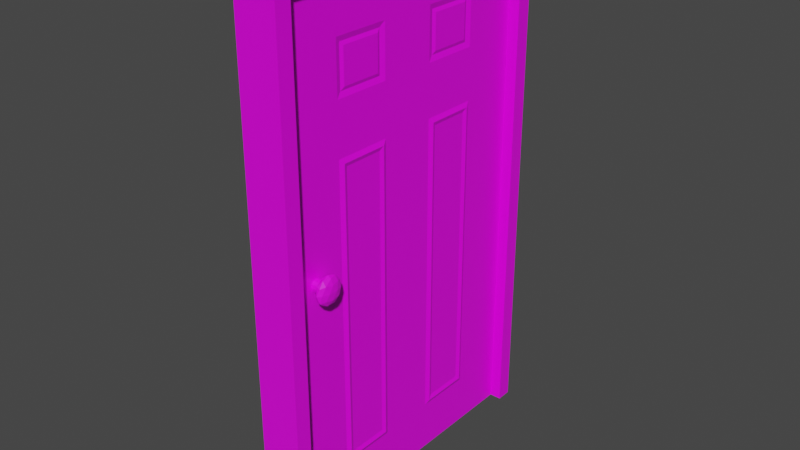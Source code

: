 # Source: door.blend  (saved by Blender 2.83.21; exported with 4.5.12 LTS)
import bpy
from mathutils import Matrix  # noqa: F401  (used for matrix-valued properties, if any)

bpy.ops.wm.read_factory_settings(use_empty=True)
scene = bpy.context.scene
scene.name = 'Scene'

# ---- collections
col_collection = bpy.data.collections.new('Collection'); scene.collection.children.link(col_collection)

# ---- images (referenced by path relative to the original .blend; pixels are not part of the script)
import os
ASSET_DIR = os.environ.get("B2B_ASSET_DIR", "")  # directory of the original .blend (textures are referenced by path, not embedded)
HERE = os.path.dirname(os.path.abspath(__file__))  # packed textures are extracted next to this script under _unpacked/

def load_image(name, relpath, width, height, colorspace="sRGB"):
    """Load a texture the original file referenced (path relative to the .blend, or extracted next to this script)."""
    p = next((c for c in (os.path.join(HERE, relpath), os.path.join(ASSET_DIR, relpath)) if relpath and os.path.exists(c)), "")
    if p:
        img = bpy.data.images.load(p, check_existing=True)
        img.name = name
    else:  # same state as the original file: an image datablock whose file is absent (Cycles renders it pink)
        img = bpy.data.images.new(name, width, height)
        img.source = "FILE"
        img.filepath = "//" + (relpath or name)
    img.colorspace_settings.name = colorspace
    return img
img_toy_colorpalette_png = load_image('Toy_ColorPalette.png', 'Toy_ColorPalette.png', 1024, 1024, 'sRGB')
img_medieval_colorpalette02_png = load_image('Medieval_ColorPalette02.png', 'Medieval_ColorPalette02.png', 1024, 1024, 'sRGB')

# ---- materials (node trees are filled in below, after node groups)
mat_doormat = bpy.data.materials.new('doorMat')
mat_doormat.alpha_threshold = 0.0
mat_doormat.use_transparent_shadow = False
mat_doormat.line_color = (0.0, 0.0, 0.0, 1.0)
mat_doorknobmat = bpy.data.materials.new('doorKnobMat')
mat_doorknobmat.use_transparent_shadow = False

# ---- material node trees
mat_doormat.use_nodes = True; mat_doormat.node_tree.nodes.clear()
_N = mat_doormat.node_tree.nodes; _L = mat_doormat.node_tree.links
n0 = _N.new('ShaderNodeOutputMaterial'); n0.name = 'Material Output'; n0.location = (300, 300)
n1 = _N.new('ShaderNodeBsdfPrincipled'); n1.name = 'Principled BSDF'; n1.location = (10, 300)
n1.distribution = 'GGX'
n1.subsurface_method = 'BURLEY'
n1.inputs[2].default_value = 0.4
n1.inputs[3].default_value = 1.45
n1.inputs[27].default_value = (0.0, 0.0, 0.0, 1.0)
n1.inputs[28].default_value = 1.0
n2 = _N.new('ShaderNodeTexImage'); n2.name = 'Image Texture'; n2.location = (-280, 280)
n2.image = img_toy_colorpalette_png
_L.new(n1.outputs[0], n0.inputs[0])
_L.new(n2.outputs[0], n1.inputs[0])
n0.is_active_output = True
mat_doorknobmat.use_nodes = True; mat_doorknobmat.node_tree.nodes.clear()
_N = mat_doorknobmat.node_tree.nodes; _L = mat_doorknobmat.node_tree.links
n0 = _N.new('ShaderNodeBsdfPrincipled'); n0.name = 'Principled BSDF'; n0.location = (10, 300)
n0.distribution = 'GGX'
n0.subsurface_method = 'BURLEY'
n0.inputs[3].default_value = 1.45
n0.inputs[27].default_value = (0.0, 0.0, 0.0, 1.0)
n0.inputs[28].default_value = 1.0
n1 = _N.new('ShaderNodeOutputMaterial'); n1.name = 'Material Output'; n1.location = (300, 300)
n2 = _N.new('ShaderNodeTexImage'); n2.name = 'Image Texture'; n2.location = (-280, 280)
n2.image = img_medieval_colorpalette02_png
_L.new(n0.outputs[0], n1.inputs[0])
_L.new(n2.outputs[0], n0.inputs[0])
n1.is_active_output = True

# ---- world
world_world = bpy.data.worlds.new('World'); scene.world = world_world
world_world.use_nodes = True; world_world.node_tree.nodes.clear()
_N = world_world.node_tree.nodes; _L = world_world.node_tree.links
n0 = _N.new('ShaderNodeOutputWorld'); n0.name = 'World Output'; n0.location = (300, 300)
n1 = _N.new('ShaderNodeBackground'); n1.name = 'Background'; n1.location = (10, 300)
n1.inputs[0].default_value = (0.05088, 0.05088, 0.05088, 1.0)
_L.new(n1.outputs[0], n0.inputs[0])
n0.is_active_output = True
world_world.color = (0.05088, 0.05088, 0.05088)
world_world.use_sun_shadow = False
world_world.sun_shadow_jitter_overblur = 0.0

# ---- meshes
me_cube = bpy.data.meshes.new('Cube')
me_cube.from_pydata([(0.3271, 5.02, 8.87), (0.3271, 5.02, -8.87), (0.3271, -5.02, 8.87), (0.3271, -5.02, -8.87), (-0.3271, 5.02, 8.87), (-0.3271, 5.02, -8.87), (-0.3271, -5.02, 8.87), (-0.3271, -5.02, -8.87), (-0.3271, 3.012, -8.87), (-0.3271, 1.004, -8.87), (-0.3271, -1.004, -8.87), (-0.3271, -3.012, -8.87), (0.3271, 3.012, 8.87), (0.3271, 1.004, 8.87), (0.3271, -1.004, 8.87), (0.3271, -3.012, 8.87), (-0.3271, -3.012, 8.87), (-0.3271, -1.004, 8.87), (-0.3271, 1.004, 8.87), (-0.3271, 3.012, 8.87), (0.3271, -3.012, -8.87), (0.3271, -1.004, -8.87), (0.3271, 1.004, -8.87), (0.3271, 3.012, -8.87), (0.3271, 5.02, 7.096), (0.3271, 5.02, 5.322), (0.3271, 5.02, 3.548), (0.3271, 5.02, 1.774), (0.3271, 5.02, -2.384e-07), (0.3271, 5.02, -1.774), (0.3271, 5.02, -3.548), (0.3271, 5.02, -5.322), (0.3271, 5.02, -7.096), (-0.3271, -5.02, -7.096), (-0.3271, -5.02, -5.322), (-0.3271, -5.02, -3.548), (-0.3271, -5.02, -1.774), (-0.3271, -5.02, 2.384e-07), (-0.3271, -5.02, 1.774), (-0.3271, -5.02, 3.548), (-0.3271, -5.02, 5.322), (-0.3271, -5.02, 7.096), (0.3271, -5.02, 7.096), (0.3271, -5.02, 5.322), (0.3271, -5.02, 3.548), (0.3271, -5.02, 1.774), (0.3271, -5.02, -2.384e-07), (0.3271, -5.02, -1.774), (0.3271, -5.02, -3.548), (0.3271, -5.02, -5.322), (0.3271, -5.02, -7.096), (-0.3271, 5.02, 7.096), (-0.3271, 5.02, 5.322), (-0.3271, 5.02, 3.548), (-0.3271, 5.02, 1.774), (-0.3271, 5.02, -2.384e-07), (-0.3271, 5.02, -1.774), (-0.3271, 5.02, -3.548), (-0.3271, 5.02, -5.322), (-0.3271, 5.02, -7.096), (0.3147, 2.713, 6.797), (0.3147, 2.713, 5.62), (0.3399, 2.717, 3.253), (0.392, 2.855, 1.774), (0.392, 2.855, -2.384e-07), (0.392, 2.855, -1.774), (0.392, 2.855, -3.548), (0.392, 2.855, -5.322), (0.3399, 2.717, -6.801), (0.3147, 1.302, 6.797), (0.3147, 1.302, 5.62), (0.3399, 1.299, 3.253), (0.392, 1.161, 1.774), (0.392, 1.161, -2.384e-07), (0.392, 1.161, -1.774), (0.392, 1.161, -3.548), (0.392, 1.161, -5.322), (0.3399, 1.299, -6.801), (0.3147, -1.302, 6.797), (0.3147, -1.302, 5.62), (0.3399, -1.299, 3.253), (0.392, -1.161, 1.774), (0.392, -1.161, -2.384e-07), (0.392, -1.161, -1.774), (0.392, -1.161, -3.548), (0.392, -1.161, -5.322), (0.3399, -1.299, -6.801), (0.3147, -2.713, 6.797), (0.3147, -2.713, 5.62), (0.3399, -2.717, 3.253), (0.392, -2.855, 1.774), (0.392, -2.855, -2.384e-07), (0.392, -2.855, -1.774), (0.392, -2.855, -3.548), (0.392, -2.855, -5.322), (0.3399, -2.717, -6.801), (-0.3147, -2.713, 6.797), (-0.3147, -2.713, 5.62), (-0.3399, -2.717, 3.253), (-0.392, -2.855, 1.774), (-0.392, -2.855, -2.384e-07), (-0.392, -2.855, -1.774), (-0.392, -2.855, -3.548), (-0.392, -2.855, -5.322), (-0.3399, -2.717, -6.801), (-0.3147, -1.302, 6.797), (-0.3147, -1.302, 5.62), (-0.3399, -1.299, 3.253), (-0.392, -1.161, 1.774), (-0.392, -1.161, -2.384e-07), (-0.392, -1.161, -1.774), (-0.392, -1.161, -3.548), (-0.392, -1.161, -5.322), (-0.3399, -1.299, -6.801), (-0.3147, 1.302, 6.797), (-0.3147, 1.302, 5.62), (-0.3399, 1.299, 3.253), (-0.392, 1.161, 1.774), (-0.392, 1.161, -2.384e-07), (-0.392, 1.161, -1.774), (-0.392, 1.161, -3.548), (-0.392, 1.161, -5.322), (-0.3399, 1.299, -6.801), (-0.3147, 2.713, 6.797), (-0.3147, 2.713, 5.62), (-0.3399, 2.717, 3.253), (-0.392, 2.855, 1.774), (-0.392, 2.855, -2.384e-07), (-0.392, 2.855, -1.774), (-0.392, 2.855, -3.548), (-0.392, 2.855, -5.322), (-0.3399, 2.717, -6.801), (0.3271, 3.012, 7.096), (0.3271, 3.012, 5.322), (0.3271, 1.004, 7.096), (0.3271, 1.004, 5.322), (0.3271, -1.004, 7.096), (0.3271, -1.004, 5.322), (0.3271, -3.012, 7.096), (0.3271, -3.012, 5.322), (-0.3271, -3.012, 7.096), (-0.3271, -3.012, 5.322), (-0.3271, -1.004, 7.096), (-0.3271, -1.004, 5.322), (-0.3271, 1.004, 7.096), (-0.3271, 1.004, 5.322), (-0.3271, 3.012, 7.096), (-0.3271, 3.012, 5.322), (0.3271, 3.012, 3.548), (0.3271, 3.012, 1.774), (0.3271, 3.012, -2.384e-07), (0.3271, 3.012, -1.774), (0.3271, 3.012, -3.548), (0.3271, 3.012, -5.322), (0.3271, 3.012, -7.096), (0.3271, 1.004, 3.548), (0.3271, 1.004, 1.774), (0.3271, 1.004, -2.384e-07), (0.3271, 1.004, -1.774), (0.3271, 1.004, -3.548), (0.3271, 1.004, -5.322), (0.3271, 1.004, -7.096), (0.3271, -1.004, 3.548), (0.3271, -1.004, 1.774), (0.3271, -1.004, -2.384e-07), (0.3271, -1.004, -1.774), (0.3271, -1.004, -3.548), (0.3271, -1.004, -5.322), (0.3271, -1.004, -7.096), (0.3271, -3.012, 3.548), (0.3271, -3.012, 1.774), (0.3271, -3.012, -2.384e-07), (0.3271, -3.012, -1.774), (0.3271, -3.012, -3.548), (0.3271, -3.012, -5.322), (0.3271, -3.012, -7.096), (-0.3271, -3.012, 3.548), (-0.3271, -3.012, 1.774), (-0.3271, -3.012, -2.384e-07), (-0.3271, -3.012, -1.774), (-0.3271, -3.012, -3.548), (-0.3271, -3.012, -5.322), (-0.3271, -3.012, -7.096), (-0.3271, -1.004, 3.548), (-0.3271, -1.004, 1.774), (-0.3271, -1.004, -2.384e-07), (-0.3271, -1.004, -1.774), (-0.3271, -1.004, -3.548), (-0.3271, -1.004, -5.322), (-0.3271, -1.004, -7.096), (-0.3271, 1.004, 3.548), (-0.3271, 1.004, 1.774), (-0.3271, 1.004, -2.384e-07), (-0.3271, 1.004, -1.774), (-0.3271, 1.004, -3.548), (-0.3271, 1.004, -5.322), (-0.3271, 1.004, -7.096), (-0.3271, 3.012, 3.548), (-0.3271, 3.012, 1.774), (-0.3271, 3.012, -2.384e-07), (-0.3271, 3.012, -1.774), (-0.3271, 3.012, -3.548), (-0.3271, 3.012, -5.322), (-0.3271, 3.012, -7.096), (0.392, 2.855, 3.391), (0.3399, 2.717, 1.774), (0.3399, 2.717, -2.384e-07), (0.3399, 2.717, -1.774), (0.3399, 2.717, -3.548), (0.3399, 2.717, -5.322), (0.392, 2.855, -6.939), (0.392, 1.161, 3.391), (0.3399, 1.299, 1.774), (0.3399, 1.299, -2.384e-07), (0.3399, 1.299, -1.774), (0.3399, 1.299, -3.548), (0.3399, 1.299, -5.322), (0.392, 1.161, -6.939), (0.392, -1.161, 3.391), (0.3399, -1.299, 1.774), (0.3399, -1.299, -2.384e-07), (0.3399, -1.299, -1.774), (0.3399, -1.299, -3.548), (0.3399, -1.299, -5.322), (0.392, -1.161, -6.939), (0.392, -2.855, 3.391), (0.3399, -2.717, 1.774), (0.3399, -2.717, -2.384e-07), (0.3399, -2.717, -1.774), (0.3399, -2.717, -3.548), (0.3399, -2.717, -5.322), (0.392, -2.855, -6.939), (-0.392, -2.855, 3.391), (-0.3399, -2.717, 1.774), (-0.3399, -2.717, -2.384e-07), (-0.3399, -2.717, -1.774), (-0.3399, -2.717, -3.548), (-0.3399, -2.717, -5.322), (-0.392, -2.855, -6.939), (-0.392, -1.161, 3.391), (-0.3399, -1.299, 1.774), (-0.3399, -1.299, -2.384e-07), (-0.3399, -1.299, -1.774), (-0.3399, -1.299, -3.548), (-0.3399, -1.299, -5.322), (-0.392, -1.161, -6.939), (-0.392, 1.161, 3.391), (-0.3399, 1.299, 1.774), (-0.3399, 1.299, -2.384e-07), (-0.3399, 1.299, -1.774), (-0.3399, 1.299, -3.548), (-0.3399, 1.299, -5.322), (-0.392, 1.161, -6.939), (-0.392, 2.855, 3.391), (-0.3399, 2.717, 1.774), (-0.3399, 2.717, -2.384e-07), (-0.3399, 2.717, -1.774), (-0.3399, 2.717, -3.548), (-0.3399, 2.717, -5.322), (-0.392, 2.855, -6.939), (0.2709, 2.83, 6.914), (0.2709, 2.83, 5.503), (0.2709, 1.185, 6.914), (0.2709, 1.185, 5.503), (0.2709, -1.185, 6.914), (0.2709, -1.185, 5.503), (0.2709, -2.83, 6.914), (0.2709, -2.83, 5.503), (-0.2709, -2.83, 6.914), (-0.2709, -2.83, 5.503), (-0.2709, -1.185, 6.914), (-0.2709, -1.185, 5.503), (-0.2709, 1.185, 6.914), (-0.2709, 1.185, 5.503), (-0.2709, 2.83, 6.914), (-0.2709, 2.83, 5.503)], [], [(146, 19, 4, 51), (11, 20, 3, 7), (138, 15, 2, 42), (24, 0, 12, 132), (132, 12, 13, 134), (134, 13, 14, 136), (136, 14, 15, 138), (5, 1, 23, 8), (8, 23, 22, 9), (9, 22, 21, 10), (10, 21, 20, 11), (41, 6, 16, 140), (140, 16, 17, 142), (142, 17, 18, 144), (144, 18, 19, 146), (9, 196, 203, 8), (122, 251, 258, 131), (251, 250, 257, 258), (250, 249, 256, 257), (249, 248, 255, 256), (248, 247, 254, 255), (247, 116, 125, 254), (190, 145, 147, 197), (115, 114, 123, 124), (10, 189, 196, 9), (189, 188, 195, 196), (188, 187, 194, 195), (187, 186, 193, 194), (186, 185, 192, 193), (185, 184, 191, 192), (184, 183, 190, 191), (183, 143, 145, 190), (143, 142, 144, 145), (11, 182, 189, 10), (104, 237, 244, 113), (237, 236, 243, 244), (236, 235, 242, 243), (235, 234, 241, 242), (234, 233, 240, 241), (233, 98, 107, 240), (176, 141, 143, 183), (97, 96, 105, 106), (7, 33, 182, 11), (33, 34, 181, 182), (34, 35, 180, 181), (35, 36, 179, 180), (36, 37, 178, 179), (37, 38, 177, 178), (38, 39, 176, 177), (39, 40, 141, 176), (40, 41, 140, 141), (21, 168, 175, 20), (86, 223, 230, 95), (223, 222, 229, 230), (222, 221, 228, 229), (221, 220, 227, 228), (220, 219, 226, 227), (219, 80, 89, 226), (162, 137, 139, 169), (79, 78, 87, 88), (22, 161, 168, 21), (161, 160, 167, 168), (160, 159, 166, 167), (159, 158, 165, 166), (158, 157, 164, 165), (157, 156, 163, 164), (156, 155, 162, 163), (155, 135, 137, 162), (135, 134, 136, 137), (23, 154, 161, 22), (68, 209, 216, 77), (209, 208, 215, 216), (208, 207, 214, 215), (207, 206, 213, 214), (206, 205, 212, 213), (205, 62, 71, 212), (148, 133, 135, 155), (61, 60, 69, 70), (1, 32, 154, 23), (32, 31, 153, 154), (31, 30, 152, 153), (30, 29, 151, 152), (29, 28, 150, 151), (28, 27, 149, 150), (27, 26, 148, 149), (26, 25, 133, 148), (25, 24, 132, 133), (20, 175, 50, 3), (175, 174, 49, 50), (174, 173, 48, 49), (173, 172, 47, 48), (172, 171, 46, 47), (171, 170, 45, 46), (170, 169, 44, 45), (169, 139, 43, 44), (139, 138, 42, 43), (8, 203, 59, 5), (203, 202, 58, 59), (202, 201, 57, 58), (201, 200, 56, 57), (200, 199, 55, 56), (199, 198, 54, 55), (198, 197, 53, 54), (197, 147, 52, 53), (147, 146, 51, 52), (260, 261, 133, 132), (263, 262, 134, 135), (264, 265, 137, 136), (267, 266, 138, 139), (268, 269, 141, 140), (271, 270, 142, 143), (272, 273, 145, 144), (275, 274, 146, 147), (273, 275, 147, 145), (274, 272, 144, 146), (269, 271, 143, 141), (270, 268, 140, 142), (265, 267, 139, 137), (266, 264, 136, 138), (261, 263, 135, 133), (262, 260, 132, 134), (204, 63, 149, 148), (63, 64, 150, 149), (64, 65, 151, 150), (65, 66, 152, 151), (66, 67, 153, 152), (67, 210, 154, 153), (72, 211, 155, 156), (73, 72, 156, 157), (74, 73, 157, 158), (75, 74, 158, 159), (76, 75, 159, 160), (217, 76, 160, 161), (218, 81, 163, 162), (81, 82, 164, 163), (82, 83, 165, 164), (83, 84, 166, 165), (84, 85, 167, 166), (85, 224, 168, 167), (90, 225, 169, 170), (91, 90, 170, 171), (92, 91, 171, 172), (93, 92, 172, 173), (94, 93, 173, 174), (231, 94, 174, 175), (232, 99, 177, 176), (99, 100, 178, 177), (100, 101, 179, 178), (101, 102, 180, 179), (102, 103, 181, 180), (103, 238, 182, 181), (108, 239, 183, 184), (109, 108, 184, 185), (110, 109, 185, 186), (111, 110, 186, 187), (112, 111, 187, 188), (245, 112, 188, 189), (246, 117, 191, 190), (117, 118, 192, 191), (118, 119, 193, 192), (119, 120, 194, 193), (120, 121, 195, 194), (121, 252, 196, 195), (126, 253, 197, 198), (127, 126, 198, 199), (128, 127, 199, 200), (129, 128, 200, 201), (130, 129, 201, 202), (259, 130, 202, 203), (252, 259, 203, 196), (253, 246, 190, 197), (238, 245, 189, 182), (239, 232, 176, 183), (224, 231, 175, 168), (225, 218, 162, 169), (210, 217, 161, 154), (211, 204, 148, 155), (62, 205, 63, 204), (205, 206, 64, 63), (206, 207, 65, 64), (207, 208, 66, 65), (208, 209, 67, 66), (209, 68, 210, 67), (212, 71, 211, 72), (213, 212, 72, 73), (214, 213, 73, 74), (215, 214, 74, 75), (216, 215, 75, 76), (77, 216, 76, 217), (80, 219, 81, 218), (219, 220, 82, 81), (220, 221, 83, 82), (221, 222, 84, 83), (222, 223, 85, 84), (223, 86, 224, 85), (226, 89, 225, 90), (227, 226, 90, 91), (228, 227, 91, 92), (229, 228, 92, 93), (230, 229, 93, 94), (95, 230, 94, 231), (98, 233, 99, 232), (233, 234, 100, 99), (234, 235, 101, 100), (235, 236, 102, 101), (236, 237, 103, 102), (237, 104, 238, 103), (240, 107, 239, 108), (241, 240, 108, 109), (242, 241, 109, 110), (243, 242, 110, 111), (244, 243, 111, 112), (113, 244, 112, 245), (116, 247, 117, 246), (247, 248, 118, 117), (248, 249, 119, 118), (249, 250, 120, 119), (250, 251, 121, 120), (251, 122, 252, 121), (254, 125, 253, 126), (255, 254, 126, 127), (256, 255, 127, 128), (257, 256, 128, 129), (258, 257, 129, 130), (131, 258, 130, 259), (122, 131, 259, 252), (125, 116, 246, 253), (104, 113, 245, 238), (107, 98, 232, 239), (86, 95, 231, 224), (89, 80, 218, 225), (68, 77, 217, 210), (71, 62, 204, 211), (60, 61, 261, 260), (70, 69, 262, 263), (78, 79, 265, 264), (88, 87, 266, 267), (96, 97, 269, 268), (106, 105, 270, 271), (114, 115, 273, 272), (124, 123, 274, 275), (115, 124, 275, 273), (123, 114, 272, 274), (97, 106, 271, 269), (105, 96, 268, 270), (79, 88, 267, 265), (87, 78, 264, 266), (61, 70, 263, 261), (69, 60, 260, 262), (5, 59, 58, 57, 56, 55, 54, 53, 52, 51, 4, 0, 24, 25, 26, 27, 28, 29, 30, 31, 32, 1), (15, 14, 13, 12, 0, 4, 19, 18, 17, 16, 6, 2), (41, 40, 39, 38, 37, 36, 35, 34, 33, 7, 3, 50, 49, 48, 47, 46, 45, 44, 43, 42, 2, 6)])
_uv = me_cube.uv_layers.new(name='UVMap')
_uv.uv.foreach_set('vector', [0.5199, 0.3938, 0.5199, 0.3938, 0.5199, 0.3938, 0.5199, 0.3938, 0.5199, 0.3938, 0.5199, 0.3938, 0.5199, 0.3938, 0.5199, 0.3938, 0.5199, 0.3938, 0.5199, 0.3938, 0.5199, 0.3938, 0.5199, 0.3938, 0.5199, 0.3938, 0.5199, 0.3938, 0.5199, 0.3938, 0.5199, 0.3938, 0.5199, 0.3938, 0.5199, 0.3938, 0.5199, 0.3938, 0.5199, 0.3938, 0.5199, 0.3938, 0.5199, 0.3938, 0.5199, 0.3938, 0.5199, 0.3938, 0.5199, 0.3938, 0.5199, 0.3938, 0.5199, 0.3938, 0.5199, 0.3938, 0.5199, 0.3938, 0.5199, 0.3938, 0.5199, 0.3938, 0.5199, 0.3938, 0.5199, 0.3938, 0.5199, 0.3938, 0.5199, 0.3938, 0.5199, 0.3938, 0.5199, 0.3938, 0.5199, 0.3938, 0.5199, 0.3938, 0.5199, 0.3938, 0.5199, 0.3938, 0.5199, 0.3938, 0.5199, 0.3938, 0.5199, 0.3938, 0.5199, 0.3938, 0.5199, 0.3938, 0.5199, 0.3938, 0.5199, 0.3938, 0.5199, 0.3938, 0.5199, 0.3938, 0.5199, 0.3938, 0.5199, 0.3938, 0.5199, 0.3938, 0.5199, 0.3938, 0.5199, 0.3938, 0.5199, 0.3938, 0.5199, 0.3938, 0.5199, 0.3938, 0.5199, 0.3938, 0.5199, 0.3938, 0.5199, 0.3938, 0.5199, 0.3938, 0.5199, 0.3938, 0.5199, 0.3938, 0.5199, 0.3938, 0.5199, 0.3938, 0.5199, 0.3938, 0.5199, 0.3938, 0.5199, 0.3938, 0.5199, 0.3938, 0.5199, 0.3938, 0.5199, 0.3938, 0.5199, 0.3938, 0.5199, 0.3938, 0.5199, 0.3938, 0.5199, 0.3938, 0.5199, 0.3938, 0.5199, 0.3938, 0.5199, 0.3938, 0.5199, 0.3938, 0.5199, 0.3938, 0.5199, 0.3938, 0.5199, 0.3938, 0.5199, 0.3938, 0.5199, 0.3938, 0.5199, 0.3938, 0.5199, 0.3938, 0.5199, 0.3938, 0.5199, 0.3938, 0.5199, 0.3938, 0.5199, 0.3938, 0.5199, 0.3938, 0.5199, 0.3938, 0.5199, 0.3938, 0.5199, 0.3938, 0.5199, 0.3938, 0.5199, 0.3938, 0.5199, 0.3938, 0.5199, 0.3938, 0.5199, 0.3938, 0.5199, 0.3938, 0.5199, 0.3938, 0.5199, 0.3938, 0.5199, 0.3938, 0.5199, 0.3938, 0.5199, 0.3938, 0.5199, 0.3938, 0.5199, 0.3938, 0.5199, 0.3938, 0.5199, 0.3938, 0.5199, 0.3938, 0.5199, 0.3938, 0.5199, 0.3938, 0.5199, 0.3938, 0.5199, 0.3938, 0.5199, 0.3938, 0.5199, 0.3938, 0.5199, 0.3938, 0.5199, 0.3938, 0.5199, 0.3938, 0.5199, 0.3938, 0.5199, 0.3938, 0.5199, 0.3938, 0.5199, 0.3938, 0.5199, 0.3938, 0.5199, 0.3938, 0.5199, 0.3938, 0.5199, 0.3938, 0.5199, 0.3938, 0.5199, 0.3938, 0.5199, 0.3938, 0.5199, 0.3938, 0.5199, 0.3938, 0.5199, 0.3938, 0.5199, 0.3938, 0.5199, 0.3938, 0.5199, 0.3938, 0.5199, 0.3938, 0.5199, 0.3938, 0.5199, 0.3938, 0.5199, 0.3938, 0.5199, 0.3938, 0.5199, 0.3938, 0.5199, 0.3938, 0.5199, 0.3938, 0.5199, 0.3938, 0.5199, 0.3938, 0.5199, 0.3938, 0.5199, 0.3938, 0.5199, 0.3938, 0.5199, 0.3938, 0.5199, 0.3938, 0.5199, 0.3938, 0.5199, 0.3938, 0.5199, 0.3938, 0.5199, 0.3938, 0.5199, 0.3938, 0.5199, 0.3938, 0.5199, 0.3938, 0.5199, 0.3938, 0.5199, 0.3938, 0.5199, 0.3938, 0.5199, 0.3938, 0.5199, 0.3938, 0.5199, 0.3938, 0.5199, 0.3938, 0.5199, 0.3938, 0.5199, 0.3938, 0.5199, 0.3938, 0.5199, 0.3938, 0.5199, 0.3938, 0.5199, 0.3938, 0.5199, 0.3938, 0.5199, 0.3938, 0.5199, 0.3938, 0.5199, 0.3938, 0.5199, 0.3938, 0.5199, 0.3938, 0.5199, 0.3938, 0.5199, 0.3938, 0.5199, 0.3938, 0.5199, 0.3938, 0.5199, 0.3938, 0.5199, 0.3938, 0.5199, 0.3938, 0.5199, 0.3938, 0.5199, 0.3938, 0.5199, 0.3938, 0.5199, 0.3938, 0.5199, 0.3938, 0.5199, 0.3938, 0.5199, 0.3938, 0.5199, 0.3938, 0.5199, 0.3938, 0.5199, 0.3938, 0.5199, 0.3938, 0.5199, 0.3938, 0.5199, 0.3938, 0.5199, 0.3938, 0.5199, 0.3938, 0.5199, 0.3938, 0.5199, 0.3938, 0.5199, 0.3938, 0.5199, 0.3938, 0.5199, 0.3938, 0.5199, 0.3938, 0.5199, 0.3938, 0.5199, 0.3938, 0.5199, 0.3938, 0.5199, 0.3938, 0.5199, 0.3938, 0.5199, 0.3938, 0.5199, 0.3938, 0.5199, 0.3938, 0.5199, 0.3938, 0.5199, 0.3938, 0.5199, 0.3938, 0.5199, 0.3938, 0.5199, 0.3938, 0.5199, 0.3938, 0.5199, 0.3938, 0.5199, 0.3938, 0.5199, 0.3938, 0.5199, 0.3938, 0.5199, 0.3938, 0.5199, 0.3938, 0.5199, 0.3938, 0.5199, 0.3938, 0.5199, 0.3938, 0.5199, 0.3938, 0.5199, 0.3938, 0.5199, 0.3938, 0.5199, 0.3938, 0.5199, 0.3938, 0.5199, 0.3938, 0.5199, 0.3938, 0.5199, 0.3938, 0.5199, 0.3938, 0.5199, 0.3938, 0.5199, 0.3938, 0.5199, 0.3938, 0.5199, 0.3938, 0.5199, 0.3938, 0.5199, 0.3938, 0.5199, 0.3938, 0.5199, 0.3938, 0.5199, 0.3938, 0.5199, 0.3938, 0.5199, 0.3938, 0.5199, 0.3938, 0.5199, 0.3938, 0.5199, 0.3938, 0.5199, 0.3938, 0.5199, 0.3938, 0.5199, 0.3938, 0.5199, 0.3938, 0.5199, 0.3938, 0.5199, 0.3938, 0.5199, 0.3938, 0.5199, 0.3938, 0.5199, 0.3938, 0.5199, 0.3938, 0.5199, 0.3938, 0.5199, 0.3938, 0.5199, 0.3938, 0.5199, 0.3938, 0.5199, 0.3938, 0.5199, 0.3938, 0.5199, 0.3938, 0.5199, 0.3938, 0.5199, 0.3938, 0.5199, 0.3938, 0.5199, 0.3938, 0.5199, 0.3938, 0.5199, 0.3938, 0.5199, 0.3938, 0.5199, 0.3938, 0.5199, 0.3938, 0.5199, 0.3938, 0.5199, 0.3938, 0.5199, 0.3938, 0.5199, 0.3938, 0.5199, 0.3938, 0.5199, 0.3938, 0.5199, 0.3938, 0.5199, 0.3938, 0.5199, 0.3938, 0.5199, 0.3938, 0.5199, 0.3938, 0.5199, 0.3938, 0.5199, 0.3938, 0.5199, 0.3938, 0.5199, 0.3938, 0.5199, 0.3938, 0.5199, 0.3938, 0.5199, 0.3938, 0.5199, 0.3938, 0.5199, 0.3938, 0.5199, 0.3938, 0.5199, 0.3938, 0.5199, 0.3938, 0.5199, 0.3938, 0.5199, 0.3938, 0.5199, 0.3938, 0.5199, 0.3938, 0.5199, 0.3938, 0.5199, 0.3938, 0.5199, 0.3938, 0.5199, 0.3938, 0.5199, 0.3938, 0.5199, 0.3938, 0.5199, 0.3938, 0.5199, 0.3938, 0.5199, 0.3938, 0.5199, 0.3938, 0.5199, 0.3938, 0.5199, 0.3938, 0.5199, 0.3938, 0.5199, 0.3938, 0.5199, 0.3938, 0.5199, 0.3938, 0.5199, 0.3938, 0.5199, 0.3938, 0.5199, 0.3938, 0.5199, 0.3938, 0.5199, 0.3938, 0.5199, 0.3938, 0.5199, 0.3938, 0.5199, 0.3938, 0.5199, 0.3938, 0.5199, 0.3938, 0.5199, 0.3938, 0.5199, 0.3938, 0.5199, 0.3938, 0.5199, 0.3938, 0.5199, 0.3938, 0.5199, 0.3938, 0.5199, 0.3938, 0.5199, 0.3938, 0.5199, 0.3938, 0.5199, 0.3938, 0.5199, 0.3938, 0.5199, 0.3938, 0.5199, 0.3938, 0.5199, 0.3938, 0.5199, 0.3938, 0.5199, 0.3938, 0.5199, 0.3938, 0.5199, 0.3938, 0.5199, 0.3938, 0.5199, 0.3938, 0.5199, 0.3938, 0.5199, 0.3938, 0.5199, 0.3938, 0.5199, 0.3938, 0.5199, 0.3938, 0.5199, 0.3938, 0.5199, 0.3938, 0.5199, 0.3938, 0.5199, 0.3938, 0.5199, 0.3938, 0.5199, 0.3938, 0.5199, 0.3938, 0.5199, 0.3938, 0.5199, 0.3938, 0.5199, 0.3938, 0.5199, 0.3938, 0.5199, 0.3938, 0.5199, 0.3938, 0.5199, 0.3938, 0.5199, 0.3938, 0.5199, 0.3938, 0.5199, 0.3938, 0.5199, 0.3938, 0.5199, 0.3938, 0.5199, 0.3938, 0.5199, 0.3938, 0.5199, 0.3938, 0.5199, 0.3938, 0.5199, 0.3938, 0.5199, 0.3938, 0.5199, 0.3938, 0.5199, 0.3938, 0.5199, 0.3938, 0.5199, 0.3938, 0.5199, 0.3938, 0.5199, 0.3938, 0.5199, 0.3938, 0.5199, 0.3938, 0.5199, 0.3938, 0.5199, 0.3938, 0.5199, 0.3938, 0.5199, 0.3938, 0.5199, 0.3938, 0.5199, 0.3938, 0.5199, 0.3938, 0.5199, 0.3938, 0.5199, 0.3938, 0.5199, 0.3938, 0.5199, 0.3938, 0.5199, 0.3938, 0.5199, 0.3938, 0.5199, 0.3938, 0.5199, 0.3938, 0.5199, 0.3938, 0.5199, 0.3938, 0.5199, 0.3938, 0.5199, 0.3938, 0.5199, 0.3938, 0.5199, 0.3938, 0.5199, 0.3938, 0.5199, 0.3938, 0.5199, 0.3938, 0.5199, 0.3938, 0.5199, 0.3938, 0.5199, 0.3938, 0.5199, 0.3938, 0.5199, 0.3938, 0.5199, 0.3938, 0.5199, 0.3938, 0.5199, 0.3938, 0.5199, 0.3938, 0.5199, 0.3938, 0.5199, 0.3938, 0.5199, 0.3938, 0.5199, 0.3938, 0.5199, 0.3938, 0.5199, 0.3938, 0.5199, 0.3938, 0.5199, 0.3938, 0.5199, 0.3938, 0.5199, 0.3938, 0.5199, 0.3938, 0.5199, 0.3938, 0.5199, 0.3938, 0.5199, 0.3938, 0.5199, 0.3938, 0.5199, 0.3938, 0.5199, 0.3938, 0.5199, 0.3938, 0.5199, 0.3938, 0.5199, 0.3938, 0.5199, 0.3938, 0.5199, 0.3938, 0.5199, 0.3938, 0.5199, 0.3938, 0.5199, 0.3938, 0.5199, 0.3938, 0.5199, 0.3938, 0.5199, 0.3938, 0.5199, 0.3938, 0.5199, 0.3938, 0.5199, 0.3938, 0.5199, 0.3938, 0.5199, 0.3938, 0.5199, 0.3938, 0.5199, 0.3938, 0.5199, 0.3938, 0.5199, 0.3938, 0.5199, 0.3938, 0.5199, 0.3938, 0.5199, 0.3938, 0.5199, 0.3938, 0.5199, 0.3938, 0.5199, 0.3938, 0.5199, 0.3938, 0.5199, 0.3938, 0.5199, 0.3938, 0.5199, 0.3938, 0.5199, 0.3938, 0.5199, 0.3938, 0.5199, 0.3938, 0.5199, 0.3938, 0.5199, 0.3938, 0.5199, 0.3938, 0.5199, 0.3938, 0.5199, 0.3938, 0.5199, 0.3938, 0.5199, 0.3938, 0.5199, 0.3938, 0.5199, 0.3938, 0.5199, 0.3938, 0.5199, 0.3938, 0.5199, 0.3938, 0.5199, 0.3938, 0.5199, 0.3938, 0.5199, 0.3938, 0.5199, 0.3938, 0.5199, 0.3938, 0.5199, 0.3938, 0.5199, 0.3938, 0.5199, 0.3938, 0.5199, 0.3938, 0.5199, 0.3938, 0.5199, 0.3938, 0.5199, 0.3938, 0.5199, 0.3938, 0.5199, 0.3938, 0.5199, 0.3938, 0.5199, 0.3938, 0.5199, 0.3938, 0.5199, 0.3938, 0.5199, 0.3938, 0.5199, 0.3938, 0.5199, 0.3938, 0.5199, 0.3938, 0.5199, 0.3938, 0.5199, 0.3938, 0.5199, 0.3938, 0.5199, 0.3938, 0.5199, 0.3938, 0.5199, 0.3938, 0.5199, 0.3938, 0.5199, 0.3938, 0.5199, 0.3938, 0.5199, 0.3938, 0.5199, 0.3938, 0.5199, 0.3938, 0.5199, 0.3938, 0.5199, 0.3938, 0.5199, 0.3938, 0.5199, 0.3938, 0.5199, 0.3938, 0.5199, 0.3938, 0.5199, 0.3938, 0.5199, 0.3938, 0.5199, 0.3938, 0.5199, 0.3938, 0.5199, 0.3938, 0.5199, 0.3938, 0.5199, 0.3938, 0.5199, 0.3938, 0.5199, 0.3938, 0.5199, 0.3938, 0.5199, 0.3938, 0.5199, 0.3938, 0.5199, 0.3938, 0.5199, 0.3938, 0.5199, 0.3938, 0.5199, 0.3938, 0.5199, 0.3938, 0.5199, 0.3938, 0.5199, 0.3938, 0.5199, 0.3938, 0.5199, 0.3938, 0.5199, 0.3938, 0.5199, 0.3938, 0.5199, 0.3938, 0.5199, 0.3938, 0.5199, 0.3938, 0.5199, 0.3938, 0.5199, 0.3938, 0.5199, 0.3938, 0.5199, 0.3938, 0.5199, 0.3938, 0.5199, 0.3938, 0.5199, 0.3938, 0.5199, 0.3938, 0.5199, 0.3938, 0.5199, 0.3938, 0.5199, 0.3938, 0.5199, 0.3938, 0.5199, 0.3938, 0.5199, 0.3938, 0.5199, 0.3938, 0.5199, 0.3938, 0.5199, 0.3938, 0.5199, 0.3938, 0.5199, 0.3938, 0.5199, 0.3938, 0.5199, 0.3938, 0.5199, 0.3938, 0.5199, 0.3938, 0.5199, 0.3938, 0.5199, 0.3938, 0.5199, 0.3938, 0.5199, 0.3938, 0.5199, 0.3938, 0.5199, 0.3938, 0.5199, 0.3938, 0.5199, 0.3938, 0.5199, 0.3938, 0.5199, 0.3938, 0.5199, 0.3938, 0.5199, 0.3938, 0.5199, 0.3938, 0.5199, 0.3938, 0.5199, 0.3938, 0.5199, 0.3938, 0.5199, 0.3938, 0.5199, 0.3938, 0.5199, 0.3938, 0.5199, 0.3938, 0.5199, 0.3938, 0.5199, 0.3938, 0.5199, 0.3938, 0.5199, 0.3938, 0.5199, 0.3938, 0.5199, 0.3938, 0.5199, 0.3938, 0.5199, 0.3938, 0.5199, 0.3938, 0.5199, 0.3938, 0.5199, 0.3938, 0.5199, 0.3938, 0.5199, 0.3938, 0.5199, 0.3938, 0.5199, 0.3938, 0.5199, 0.3938, 0.5199, 0.3938, 0.5199, 0.3938, 0.5199, 0.3938, 0.5199, 0.3938, 0.5199, 0.3938, 0.5199, 0.3938, 0.5199, 0.3938, 0.5199, 0.3938, 0.5199, 0.3938, 0.5199, 0.3938, 0.5199, 0.3938, 0.5199, 0.3938, 0.5199, 0.3938, 0.5199, 0.3938, 0.5199, 0.3938, 0.5199, 0.3938, 0.5199, 0.3938, 0.5199, 0.3938, 0.5199, 0.3938, 0.5199, 0.3938, 0.5199, 0.3938, 0.5199, 0.3938, 0.5199, 0.3938, 0.5199, 0.3938, 0.5199, 0.3938, 0.5199, 0.3938, 0.5199, 0.3938, 0.5199, 0.3938, 0.5199, 0.3938, 0.5199, 0.3938, 0.5199, 0.3938, 0.5199, 0.3938, 0.5199, 0.3938, 0.5199, 0.3938, 0.5199, 0.3938, 0.5199, 0.3938, 0.5199, 0.3938, 0.5199, 0.3938, 0.5199, 0.3938, 0.5199, 0.3938, 0.5199, 0.3938, 0.5199, 0.3938, 0.5199, 0.3938, 0.5199, 0.3938, 0.5199, 0.3938, 0.5199, 0.3938, 0.5199, 0.3938, 0.5199, 0.3938, 0.5199, 0.3938, 0.5199, 0.3938, 0.5199, 0.3938, 0.5199, 0.3938, 0.5199, 0.3938, 0.5199, 0.3938, 0.5199, 0.3938, 0.5199, 0.3938, 0.5199, 0.3938, 0.5199, 0.3938, 0.5199, 0.3938, 0.5199, 0.3938, 0.5199, 0.3938, 0.5199, 0.3938, 0.5199, 0.3938, 0.5199, 0.3938, 0.5199, 0.3938, 0.5199, 0.3938, 0.5199, 0.3938, 0.5199, 0.3938, 0.5199, 0.3938, 0.5199, 0.3938, 0.5199, 0.3938, 0.5199, 0.3938, 0.5199, 0.3938, 0.5199, 0.3938, 0.5199, 0.3938, 0.5199, 0.3938, 0.5199, 0.3938, 0.5199, 0.3938, 0.5199, 0.3938, 0.5199, 0.3938, 0.5199, 0.3938, 0.5199, 0.3938, 0.5199, 0.3938, 0.5199, 0.3938, 0.5199, 0.3938, 0.5199, 0.3938, 0.5199, 0.3938, 0.5199, 0.3938, 0.5199, 0.3938, 0.5199, 0.3938, 0.5199, 0.3938, 0.5199, 0.3938, 0.5199, 0.3938, 0.5199, 0.3938, 0.5199, 0.3938, 0.5199, 0.3938, 0.5199, 0.3938, 0.5199, 0.3938, 0.5199, 0.3938, 0.5199, 0.3938, 0.5199, 0.3938, 0.5199, 0.3938, 0.5199, 0.3938, 0.5199, 0.3938, 0.5199, 0.3938, 0.5199, 0.3938, 0.5199, 0.3938, 0.5199, 0.3938, 0.5199, 0.3938, 0.5199, 0.3938, 0.5199, 0.3938, 0.5199, 0.3938, 0.5199, 0.3938, 0.5199, 0.3938, 0.5199, 0.3938, 0.5199, 0.3938, 0.5199, 0.3938, 0.5199, 0.3938, 0.5199, 0.3938, 0.5199, 0.3938, 0.5199, 0.3938, 0.5199, 0.3938, 0.5199, 0.3938, 0.5199, 0.3938, 0.5199, 0.3938, 0.5199, 0.3938, 0.5199, 0.3938, 0.5199, 0.3938, 0.5199, 0.3938, 0.5199, 0.3938, 0.5199, 0.3938, 0.5199, 0.3938, 0.5199, 0.3938, 0.5199, 0.3938, 0.5199, 0.3938, 0.5199, 0.3938, 0.5199, 0.3938, 0.5199, 0.3938, 0.5199, 0.3938, 0.5199, 0.3938, 0.5199, 0.3938, 0.5199, 0.3938, 0.5199, 0.3938, 0.5199, 0.3938, 0.5199, 0.3938, 0.5199, 0.3938, 0.5199, 0.3938, 0.5199, 0.3938, 0.5199, 0.3938, 0.5199, 0.3938, 0.5199, 0.3938, 0.5199, 0.3938, 0.5199, 0.3938, 0.5199, 0.3938, 0.5199, 0.3938, 0.5199, 0.3938, 0.5199, 0.3938, 0.5199, 0.3938, 0.5199, 0.3938, 0.5199, 0.3938, 0.5199, 0.3938, 0.5199, 0.3938, 0.5199, 0.3938, 0.5199, 0.3938, 0.5199, 0.3938, 0.5199, 0.3938, 0.5199, 0.3938, 0.5199, 0.3938, 0.5199, 0.3938, 0.5199, 0.3938, 0.5199, 0.3938, 0.5199, 0.3938, 0.5199, 0.3938, 0.5199, 0.3938, 0.5199, 0.3938, 0.5199, 0.3938, 0.5199, 0.3938, 0.5199, 0.3938, 0.5199, 0.3938, 0.5199, 0.3938, 0.5199, 0.3938, 0.5199, 0.3938, 0.5199, 0.3938, 0.5199, 0.3938, 0.5199, 0.3938, 0.5199, 0.3938, 0.5199, 0.3938, 0.5199, 0.3938, 0.5199, 0.3938, 0.5199, 0.3938, 0.5199, 0.3938, 0.5199, 0.3938, 0.5199, 0.3938, 0.5199, 0.3938, 0.5199, 0.3938, 0.5199, 0.3938, 0.5199, 0.3938, 0.5199, 0.3938, 0.5199, 0.3938, 0.5199, 0.3938, 0.5199, 0.3938, 0.5199, 0.3938, 0.5199, 0.3938, 0.5199, 0.3938, 0.5199, 0.3938, 0.5199, 0.3938, 0.5199, 0.3938, 0.5199, 0.3938, 0.5199, 0.3938, 0.5199, 0.3938, 0.5199, 0.3938, 0.5199, 0.3938, 0.5199, 0.3938, 0.5199, 0.3938, 0.5199, 0.3938, 0.5199, 0.3938, 0.5199, 0.3938, 0.5199, 0.3938, 0.5199, 0.3938, 0.5199, 0.3938, 0.5199, 0.3938, 0.5199, 0.3938, 0.5199, 0.3938, 0.5199, 0.3938, 0.5199, 0.3938, 0.5199, 0.3938, 0.5199, 0.3938, 0.5199, 0.3938, 0.5199, 0.3938, 0.5199, 0.3938, 0.5199, 0.3938, 0.5199, 0.3938, 0.5199, 0.3938, 0.5199, 0.3938, 0.5199, 0.3938, 0.5199, 0.3938, 0.5199, 0.3938, 0.5199, 0.3938, 0.5199, 0.3938, 0.5199, 0.3938, 0.5199, 0.3938, 0.5199, 0.3938, 0.5199, 0.3938, 0.5199, 0.3938, 0.5199, 0.3938, 0.5199, 0.3938, 0.5199, 0.3938, 0.5199, 0.3938, 0.5199, 0.3938, 0.5199, 0.3938, 0.5199, 0.3938, 0.5199, 0.3938, 0.5199, 0.3938, 0.5199, 0.3938, 0.5199, 0.3938, 0.5199, 0.3938, 0.5199, 0.3938, 0.5199, 0.3938, 0.5199, 0.3938, 0.5199, 0.3938, 0.5199, 0.3938, 0.5199, 0.3938, 0.5199, 0.3938, 0.5199, 0.3938, 0.5199, 0.3938, 0.5199, 0.3938, 0.5199, 0.3938, 0.5199, 0.3938, 0.5199, 0.3938, 0.5199, 0.3938, 0.5199, 0.3938, 0.5199, 0.3938, 0.5199, 0.3938, 0.5199, 0.3938, 0.5199, 0.3938, 0.5199, 0.3938, 0.5199, 0.3938, 0.5199, 0.3938, 0.5199, 0.3938, 0.5199, 0.3938, 0.5199, 0.3938, 0.5199, 0.3938, 0.5199, 0.3938, 0.5199, 0.3938, 0.5199, 0.3938, 0.5199, 0.3938, 0.5199, 0.3938, 0.5199, 0.3938, 0.5199, 0.3938, 0.5199, 0.3938, 0.5199, 0.3938, 0.5199, 0.3938, 0.5199, 0.3938, 0.5199, 0.3938, 0.5199, 0.3938, 0.5199, 0.3938, 0.5199, 0.3938, 0.5199, 0.3938, 0.5199, 0.3938, 0.5199, 0.3938, 0.5199, 0.3938, 0.5199, 0.3938, 0.5199, 0.3938, 0.5199, 0.3938, 0.5199, 0.3938, 0.5199, 0.3938, 0.5199, 0.3938, 0.5199, 0.3938, 0.5199, 0.3938, 0.5199, 0.3938, 0.5199, 0.3938, 0.5199, 0.3938, 0.5199, 0.3938, 0.5199, 0.3938, 0.5199, 0.3938, 0.5199, 0.3938, 0.5199, 0.3938, 0.5199, 0.3938, 0.5199, 0.3938, 0.5199, 0.3938, 0.5199, 0.3938, 0.5199, 0.3938, 0.5199, 0.3938, 0.5199, 0.3938, 0.5199, 0.3938, 0.5199, 0.3938, 0.5199, 0.3938, 0.5199, 0.3938, 0.5199, 0.3938, 0.5199, 0.3938, 0.5199, 0.3938, 0.5199, 0.3938, 0.5199, 0.3938, 0.5199, 0.3938, 0.5199, 0.3938, 0.5199, 0.3938, 0.5199, 0.3938, 0.5199, 0.3938, 0.5199, 0.3938, 0.5199, 0.3938, 0.5199, 0.3938, 0.5199, 0.3938, 0.5199, 0.3938, 0.5199, 0.3938, 0.5199, 0.3938, 0.5199, 0.3938, 0.5199, 0.3938, 0.5199, 0.3938, 0.5199, 0.3938, 0.5199, 0.3938, 0.5199, 0.3938, 0.5199, 0.3938, 0.5199, 0.3938, 0.5199, 0.3938, 0.5199, 0.3938, 0.5199, 0.3938, 0.5199, 0.3938, 0.5199, 0.3938, 0.5199, 0.3938, 0.5199, 0.3938, 0.5199, 0.3938, 0.5199, 0.3938, 0.5199, 0.3938, 0.5199, 0.3938, 0.5199, 0.3938, 0.5199, 0.3938, 0.5199, 0.3938, 0.5199, 0.3938, 0.5199, 0.3938, 0.5199, 0.3938, 0.5199, 0.3938, 0.5199, 0.3938, 0.5199, 0.3938, 0.5199, 0.3938, 0.5199, 0.3938, 0.5199, 0.3938, 0.5199, 0.3938, 0.5199, 0.3938, 0.5199, 0.3938, 0.5199, 0.3938, 0.5199, 0.3938, 0.5199, 0.3938, 0.5199, 0.3938, 0.5199, 0.3938, 0.5199, 0.3938, 0.5199, 0.3938, 0.5199, 0.3938, 0.5199, 0.3938, 0.5199, 0.3938, 0.5199, 0.3938, 0.5199, 0.3938, 0.5199, 0.3938, 0.5199, 0.3938, 0.5199, 0.3938, 0.5199, 0.3938, 0.5199, 0.3938, 0.5199, 0.3938, 0.5199, 0.3938, 0.5199, 0.3938, 0.5199, 0.3938, 0.5199, 0.3938, 0.5199, 0.3938, 0.5199, 0.3938, 0.5199, 0.3938, 0.5199, 0.3938, 0.5199, 0.3938, 0.5199, 0.3938, 0.5199, 0.3938, 0.5199, 0.3938, 0.5199, 0.3938, 0.5199, 0.3938, 0.5199, 0.3938, 0.5199, 0.3938, 0.5199, 0.3938, 0.5199, 0.3938, 0.5199, 0.3938, 0.5199, 0.3938, 0.5199, 0.3938, 0.5199, 0.3938, 0.5199, 0.3938, 0.5199, 0.3938, 0.5199, 0.3938, 0.5199, 0.3938, 0.5199, 0.3938, 0.5199, 0.3938, 0.5199, 0.3938, 0.5199, 0.3938, 0.5199, 0.3938, 0.5199, 0.3938, 0.5199, 0.3938, 0.5199, 0.3938, 0.5199, 0.3938, 0.5199, 0.3938, 0.5199, 0.3938, 0.5199, 0.3938, 0.5199, 0.3938, 0.5199, 0.3938, 0.5199, 0.3938, 0.5199, 0.3938, 0.5199, 0.3938, 0.5199, 0.3938, 0.5199, 0.3938, 0.5199, 0.3938])
me_cube.materials.append(mat_doormat)
me_cube.use_remesh_preserve_volume = False
me_cube.use_remesh_preserve_attributes = False
me_cube.use_mirror_vertex_groups = False
me_cube.update()
me_cube_001 = bpy.data.meshes.new('Cube.001')
me_cube_001.from_pydata([(0.3271, 5.02, 8.87), (0.3271, 5.02, -8.87), (0.3271, -5.02, 8.87), (0.3271, -5.02, -8.87), (-0.3271, 5.02, 8.87), (-0.3271, 5.02, -8.87), (-0.3271, -5.02, 8.87), (-0.3271, -5.02, -8.87), (0.3271, 3.012, 8.87), (0.3271, 1.004, 8.87), (0.3271, -1.004, 8.87), (0.3271, -3.012, 8.87), (-0.3271, -3.012, 8.87), (-0.3271, -1.004, 8.87), (-0.3271, 1.004, 8.87), (-0.3271, 3.012, 8.87), (0.3271, 5.02, 7.096), (0.3271, 5.02, 5.322), (0.3271, 5.02, 3.548), (0.3271, 5.02, 1.774), (0.3271, 5.02, -2.384e-07), (0.3271, 5.02, -1.774), (0.3271, 5.02, -3.548), (0.3271, 5.02, -5.322), (0.3271, 5.02, -7.096), (-0.3271, -5.02, -7.096), (-0.3271, -5.02, -5.322), (-0.3271, -5.02, -3.548), (-0.3271, -5.02, -1.774), (-0.3271, -5.02, 2.384e-07), (-0.3271, -5.02, 1.774), (-0.3271, -5.02, 3.548), (-0.3271, -5.02, 5.322), (-0.3271, -5.02, 7.096), (0.3271, -5.02, 7.096), (0.3271, -5.02, 5.322), (0.3271, -5.02, 3.548), (0.3271, -5.02, 1.774), (0.3271, -5.02, -2.384e-07), (0.3271, -5.02, -1.774), (0.3271, -5.02, -3.548), (0.3271, -5.02, -5.322), (0.3271, -5.02, -7.096), (-0.3271, 5.02, 7.096), (-0.3271, 5.02, 5.322), (-0.3271, 5.02, 3.548), (-0.3271, 5.02, 1.774), (-0.3271, 5.02, -2.384e-07), (-0.3271, 5.02, -1.774), (-0.3271, 5.02, -3.548), (-0.3271, 5.02, -5.322), (-0.3271, 5.02, -7.096), (0.7365, 5.02, -8.87), (-0.7365, 5.02, -8.87), (0.7365, 5.02, -7.096), (-0.7365, -5.02, 7.096), (-0.7365, -5.02, 8.87), (0.7365, -5.02, -7.096), (0.7365, -5.02, -8.87), (-0.7365, 5.02, -7.096), (-0.7365, -5.557, -7.096), (-0.7365, -5.02, -7.096), (0.7365, -3.012, 8.87), (0.7365, -5.02, 8.87), (-0.7365, -5.02, -8.87), (-0.7365, 3.012, 8.87), (-0.7365, 5.02, 8.87), (-0.7365, -5.557, -8.87), (0.7365, 5.02, 8.87), (0.7365, 3.012, 8.87), (0.7365, 1.004, 8.87), (0.7365, -1.004, 8.87), (-0.7365, -3.012, 8.87), (-0.7365, -1.004, 8.87), (-0.7365, 1.004, 8.87), (-0.7365, 5.557, -7.096), (0.7365, 5.557, -7.096), (-0.7365, 5.557, -5.322), (-0.7365, 5.02, -5.322), (0.7365, 5.02, -5.322), (0.7365, 5.557, -5.322), (0.7365, 5.02, 7.096), (0.7365, 5.02, 5.322), (0.7365, 5.02, 3.548), (0.7365, 5.02, 1.774), (0.7365, 5.02, -2.384e-07), (0.7365, 5.02, -1.774), (0.7365, 5.02, -3.548), (-0.7365, -5.02, -5.322), (-0.7365, -5.02, -3.548), (-0.7365, -5.02, -1.774), (-0.7365, -5.02, 2.384e-07), (-0.7365, -5.02, 1.774), (-0.7365, -5.02, 3.548), (-0.7365, -5.02, 5.322), (0.7365, -5.02, 7.096), (0.7365, -5.02, 5.322), (0.7365, -5.02, 3.548), (0.7365, -5.02, 1.774), (0.7365, -5.02, -2.384e-07), (0.7365, -5.02, -1.774), (0.7365, -5.02, -3.548), (0.7365, -5.02, -5.322), (-0.7365, 5.02, 7.096), (-0.7365, 5.02, 5.322), (-0.7365, 5.02, 3.548), (-0.7365, 5.02, 1.774), (-0.7365, 5.02, -2.384e-07), (-0.7365, 5.02, -1.774), (-0.7365, 5.02, -3.548), (-0.7365, 5.557, -3.548), (0.7365, 5.557, -3.548), (-0.7365, 5.557, -1.774), (-0.7365, 3.334, 9.318), (0.7365, 5.557, -1.774), (-0.7365, 5.557, -2.384e-07), (-0.7365, 1.111, 9.318), (0.7365, 5.557, -2.384e-07), (-0.7365, 5.557, 1.774), (-0.7365, -1.111, 9.318), (0.7365, 5.557, 1.774), (-0.7365, 5.557, 3.548), (-0.7365, -3.334, 9.318), (-0.7365, -5.557, 9.318), (0.7365, 5.557, 5.322), (0.7365, 5.557, 3.548), (-0.7365, 5.557, 5.322), (-0.7365, 5.557, 7.096), (0.7365, 5.557, -8.87), (-0.7365, 5.557, -8.87), (-0.7365, -5.557, 7.096), (0.7365, -5.557, -7.096), (0.7365, -5.557, -8.87), (0.7365, -5.557, 9.318), (0.7365, -3.334, 9.318), (-0.7365, 5.557, 9.318), (0.7365, 5.557, 9.318), (0.7365, 3.334, 9.318), (0.7365, 1.111, 9.318), (0.7365, -1.111, 9.318), (0.7365, 5.557, 7.096), (-0.7365, -5.557, -5.322), (-0.7365, -5.557, -3.548), (-0.7365, -5.557, -1.774), (-0.7365, -5.557, 2.384e-07), (-0.7365, -5.557, 1.774), (-0.7365, -5.557, 3.548), (-0.7365, -5.557, 5.322), (0.7365, -5.557, 7.096), (0.7365, -5.557, 5.322), (0.7365, -5.557, 3.548), (0.7365, -5.557, 1.774), (0.7365, -5.557, -2.384e-07), (0.7365, -5.557, -1.774), (0.7365, -5.557, -3.548), (0.7365, -5.557, -5.322)], [], [(11, 10, 71, 62), (16, 17, 82, 81), (43, 4, 66, 103), (10, 9, 70, 71), (0, 16, 81, 68), (42, 41, 102, 57), (9, 8, 69, 70), (41, 40, 101, 102), (8, 0, 68, 69), (40, 39, 100, 101), (39, 38, 99, 100), (38, 37, 98, 99), (37, 36, 97, 98), (36, 35, 96, 97), (35, 34, 95, 96), (34, 2, 63, 95), (4, 15, 65, 66), (33, 32, 94, 55), (7, 3, 58, 64), (32, 31, 93, 94), (2, 11, 62, 63), (31, 30, 92, 93), (30, 29, 91, 92), (5, 51, 59, 53), (29, 28, 90, 91), (3, 42, 57, 58), (28, 27, 89, 90), (6, 33, 55, 56), (27, 26, 88, 89), (24, 1, 52, 54), (26, 25, 61, 88), (1, 5, 53, 52), (25, 7, 64, 61), (51, 50, 78, 59), (23, 24, 54, 79), (50, 49, 109, 78), (22, 23, 79, 87), (49, 48, 108, 109), (21, 22, 87, 86), (48, 47, 107, 108), (15, 14, 74, 65), (20, 21, 86, 85), (47, 46, 106, 107), (14, 13, 73, 74), (19, 20, 85, 84), (46, 45, 105, 106), (13, 12, 72, 73), (18, 19, 84, 83), (45, 44, 104, 105), (12, 6, 56, 72), (17, 18, 83, 82), (44, 43, 103, 104), (56, 55, 130, 123), (89, 88, 141, 142), (54, 52, 128, 76), (88, 61, 60, 141), (52, 53, 129, 128), (61, 64, 67, 60), (59, 78, 77, 75), (79, 54, 76, 80), (78, 109, 110, 77), (87, 79, 80, 111), (109, 108, 112, 110), (86, 87, 111, 114), (108, 107, 115, 112), (65, 74, 116, 113), (85, 86, 114, 117), (107, 106, 118, 115), (74, 73, 119, 116), (84, 85, 117, 120), (106, 105, 121, 118), (73, 72, 122, 119), (83, 84, 120, 125), (105, 104, 126, 121), (72, 56, 123, 122), (82, 83, 125, 124), (104, 103, 127, 126), (134, 122, 123, 133), (148, 133, 123, 130), (127, 135, 136, 140), (136, 135, 113, 137), (137, 113, 116, 138), (138, 116, 119, 139), (139, 119, 122, 134), (129, 75, 76, 128), (75, 77, 80, 76), (77, 110, 111, 80), (110, 112, 114, 111), (112, 115, 117, 114), (115, 118, 120, 117), (118, 121, 125, 120), (121, 126, 124, 125), (126, 127, 140, 124), (132, 131, 60, 67), (131, 155, 141, 60), (155, 154, 142, 141), (154, 153, 143, 142), (153, 152, 144, 143), (152, 151, 145, 144), (151, 150, 146, 145), (150, 149, 147, 146), (149, 148, 130, 147), (90, 89, 142, 143), (58, 57, 131, 132), (91, 90, 143, 144), (53, 59, 75, 129), (92, 91, 144, 145), (93, 92, 145, 146), (63, 62, 134, 133), (94, 93, 146, 147), (64, 58, 132, 67), (55, 94, 147, 130), (66, 65, 113, 135), (95, 63, 133, 148), (96, 95, 148, 149), (97, 96, 149, 150), (98, 97, 150, 151), (99, 98, 151, 152), (100, 99, 152, 153), (101, 100, 153, 154), (69, 68, 136, 137), (102, 101, 154, 155), (70, 69, 137, 138), (57, 102, 155, 131), (68, 81, 140, 136), (71, 70, 138, 139), (103, 66, 135, 127), (81, 82, 124, 140), (62, 71, 139, 134)])
_uv = me_cube_001.uv_layers.new(name='UVMap')
_uv.uv.foreach_set('vector', [0.5199, 0.3938, 0.5199, 0.3938, 0.5199, 0.3938, 0.5199, 0.3938, 0.5199, 0.3938, 0.5199, 0.3938, 0.5199, 0.3938, 0.5199, 0.3938, 0.5199, 0.3938, 0.5199, 0.3938, 0.5199, 0.3938, 0.5199, 0.3938, 0.5199, 0.3938, 0.5199, 0.3938, 0.5199, 0.3938, 0.5199, 0.3938, 0.5199, 0.3938, 0.5199, 0.3938, 0.5199, 0.3938, 0.5199, 0.3938, 0.5199, 0.3938, 0.5199, 0.3938, 0.5199, 0.3938, 0.5199, 0.3938, 0.5199, 0.3938, 0.5199, 0.3938, 0.5199, 0.3938, 0.5199, 0.3938, 0.5199, 0.3938, 0.5199, 0.3938, 0.5199, 0.3938, 0.5199, 0.3938, 0.5199, 0.3938, 0.5199, 0.3938, 0.5199, 0.3938, 0.5199, 0.3938, 0.5199, 0.3938, 0.5199, 0.3938, 0.5199, 0.3938, 0.5199, 0.3938, 0.5199, 0.3938, 0.5199, 0.3938, 0.5199, 0.3938, 0.5199, 0.3938, 0.5199, 0.3938, 0.5199, 0.3938, 0.5199, 0.3938, 0.5199, 0.3938, 0.5199, 0.3938, 0.5199, 0.3938, 0.5199, 0.3938, 0.5199, 0.3938, 0.5199, 0.3938, 0.5199, 0.3938, 0.5199, 0.3938, 0.5199, 0.3938, 0.5199, 0.3938, 0.5199, 0.3938, 0.5199, 0.3938, 0.5199, 0.3938, 0.5199, 0.3938, 0.5199, 0.3938, 0.5199, 0.3938, 0.5199, 0.3938, 0.5199, 0.3938, 0.5199, 0.3938, 0.5199, 0.3938, 0.5199, 0.3938, 0.5199, 0.3938, 0.5199, 0.3938, 0.5199, 0.3938, 0.5199, 0.3938, 0.5199, 0.3938, 0.5199, 0.3938, 0.5199, 0.3938, 0.5199, 0.3938, 0.5199, 0.3938, 0.5199, 0.3938, 0.5199, 0.3938, 0.5199, 0.3938, 0.5199, 0.3938, 0.5199, 0.3938, 0.5199, 0.3938, 0.5199, 0.3938, 0.5199, 0.3938, 0.5199, 0.3938, 0.5199, 0.3938, 0.5199, 0.3938, 0.5199, 0.3938, 0.5199, 0.3938, 0.5199, 0.3938, 0.5199, 0.3938, 0.5199, 0.3938, 0.5199, 0.3938, 0.5199, 0.3938, 0.5199, 0.3938, 0.5199, 0.3938, 0.5199, 0.3938, 0.5199, 0.3938, 0.5199, 0.3938, 0.5199, 0.3938, 0.5199, 0.3938, 0.5199, 0.3938, 0.5199, 0.3938, 0.5199, 0.3938, 0.5199, 0.3938, 0.5199, 0.3938, 0.5199, 0.3938, 0.5199, 0.3938, 0.5199, 0.3938, 0.5199, 0.3938, 0.5199, 0.3938, 0.5199, 0.3938, 0.5199, 0.3938, 0.5199, 0.3938, 0.5199, 0.3938, 0.5199, 0.3938, 0.5199, 0.3938, 0.5199, 0.3938, 0.5199, 0.3938, 0.5199, 0.3938, 0.5199, 0.3938, 0.5199, 0.3938, 0.5199, 0.3938, 0.5199, 0.3938, 0.5199, 0.3938, 0.5199, 0.3938, 0.5199, 0.3938, 0.5199, 0.3938, 0.5199, 0.3938, 0.5199, 0.3938, 0.5199, 0.3938, 0.5199, 0.3938, 0.5199, 0.3938, 0.5199, 0.3938, 0.5199, 0.3938, 0.5199, 0.3938, 0.5199, 0.3938, 0.5199, 0.3938, 0.5199, 0.3938, 0.5199, 0.3938, 0.5199, 0.3938, 0.5199, 0.3938, 0.5199, 0.3938, 0.5199, 0.3938, 0.5199, 0.3938, 0.5199, 0.3938, 0.5199, 0.3938, 0.5199, 0.3938, 0.5199, 0.3938, 0.5199, 0.3938, 0.5199, 0.3938, 0.5199, 0.3938, 0.5199, 0.3938, 0.5199, 0.3938, 0.5199, 0.3938, 0.5199, 0.3938, 0.5199, 0.3938, 0.5199, 0.3938, 0.5199, 0.3938, 0.5199, 0.3938, 0.5199, 0.3938, 0.5199, 0.3938, 0.5199, 0.3938, 0.5199, 0.3938, 0.5199, 0.3938, 0.5199, 0.3938, 0.5199, 0.3938, 0.5199, 0.3938, 0.5199, 0.3938, 0.5199, 0.3938, 0.5199, 0.3938, 0.5199, 0.3938, 0.5199, 0.3938, 0.5199, 0.3938, 0.5199, 0.3938, 0.5199, 0.3938, 0.5199, 0.3938, 0.5199, 0.3938, 0.5199, 0.3938, 0.5199, 0.3938, 0.5199, 0.3938, 0.5199, 0.3938, 0.5199, 0.3938, 0.5199, 0.3938, 0.5199, 0.3938, 0.5199, 0.3938, 0.5199, 0.3938, 0.5199, 0.3938, 0.5199, 0.3938, 0.5199, 0.3938, 0.5199, 0.3938, 0.5199, 0.3938, 0.5199, 0.3938, 0.5199, 0.3938, 0.5199, 0.3938, 0.5199, 0.3938, 0.5199, 0.3938, 0.5199, 0.3938, 0.5199, 0.3938, 0.5199, 0.3938, 0.5199, 0.3938, 0.5199, 0.3938, 0.5199, 0.3938, 0.5199, 0.3938, 0.5199, 0.3938, 0.5199, 0.3938, 0.5199, 0.3938, 0.5199, 0.3938, 0.5199, 0.3938, 0.5199, 0.3938, 0.5199, 0.3938, 0.5199, 0.3938, 0.5199, 0.3938, 0.5199, 0.3938, 0.5199, 0.3938, 0.5199, 0.3938, 0.5199, 0.3938, 0.5199, 0.3938, 0.5199, 0.3938, 0.5199, 0.3938, 0.5199, 0.3938, 0.5199, 0.3938, 0.5199, 0.3938, 0.5199, 0.3938, 0.5199, 0.3938, 0.5199, 0.3938, 0.5199, 0.3938, 0.5199, 0.3938, 0.5199, 0.3938, 0.5199, 0.3938, 0.5199, 0.3938, 0.5199, 0.3938, 0.5199, 0.3938, 0.5199, 0.3938, 0.5199, 0.3938, 0.5199, 0.3938, 0.5199, 0.3938, 0.5199, 0.3938, 0.5199, 0.3938, 0.5199, 0.3938, 0.5199, 0.3938, 0.5199, 0.3938, 0.5199, 0.3938, 0.5199, 0.3938, 0.5199, 0.3938, 0.5199, 0.3938, 0.5199, 0.3938, 0.5199, 0.3938, 0.5199, 0.3938, 0.5199, 0.3938, 0.5199, 0.3938, 0.5199, 0.3938, 0.5199, 0.3938, 0.5199, 0.3938, 0.5199, 0.3938, 0.5199, 0.3938, 0.5199, 0.3938, 0.5199, 0.3938, 0.5199, 0.3938, 0.5199, 0.3938, 0.5199, 0.3938, 0.5199, 0.3938, 0.5199, 0.3938, 0.5199, 0.3938, 0.5199, 0.3938, 0.5199, 0.3938, 0.5199, 0.3938, 0.5199, 0.3938, 0.5199, 0.3938, 0.5199, 0.3938, 0.5199, 0.3938, 0.5199, 0.3938, 0.5199, 0.3938, 0.5199, 0.3938, 0.5199, 0.3938, 0.5199, 0.3938, 0.5199, 0.3938, 0.5199, 0.3938, 0.5199, 0.3938, 0.5199, 0.3938, 0.5199, 0.3938, 0.5199, 0.3938, 0.5199, 0.3938, 0.5199, 0.3938, 0.5199, 0.3938, 0.5199, 0.3938, 0.5199, 0.3938, 0.5199, 0.3938, 0.5199, 0.3938, 0.5199, 0.3938, 0.5199, 0.3938, 0.5199, 0.3938, 0.5199, 0.3938, 0.5199, 0.3938, 0.5199, 0.3938, 0.5199, 0.3938, 0.5199, 0.3938, 0.5199, 0.3938, 0.5199, 0.3938, 0.5199, 0.3938, 0.5199, 0.3938, 0.5199, 0.3938, 0.5199, 0.3938, 0.5199, 0.3938, 0.5199, 0.3938, 0.5199, 0.3938, 0.5199, 0.3938, 0.5199, 0.3938, 0.5199, 0.3938, 0.5199, 0.3938, 0.5199, 0.3938, 0.5199, 0.3938, 0.5199, 0.3938, 0.5199, 0.3938, 0.5199, 0.3938, 0.5199, 0.3938, 0.5199, 0.3938, 0.5199, 0.3938, 0.5199, 0.3938, 0.5199, 0.3938, 0.5199, 0.3938, 0.5199, 0.3938, 0.5199, 0.3938, 0.5199, 0.3938, 0.5199, 0.3938, 0.5199, 0.3938, 0.5199, 0.3938, 0.5199, 0.3938, 0.5199, 0.3938, 0.5199, 0.3938, 0.5199, 0.3938, 0.5199, 0.3938, 0.5199, 0.3938, 0.5199, 0.3938, 0.5199, 0.3938, 0.5199, 0.3938, 0.5199, 0.3938, 0.5199, 0.3938, 0.5199, 0.3938, 0.5199, 0.3938, 0.5199, 0.3938, 0.5199, 0.3938, 0.5199, 0.3938, 0.5199, 0.3938, 0.5199, 0.3938, 0.5199, 0.3938, 0.5199, 0.3938, 0.5199, 0.3938, 0.5199, 0.3938, 0.5199, 0.3938, 0.5199, 0.3938, 0.5199, 0.3938, 0.5199, 0.3938, 0.5199, 0.3938, 0.5199, 0.3938, 0.5199, 0.3938, 0.5199, 0.3938, 0.5199, 0.3938, 0.5199, 0.3938, 0.5199, 0.3938, 0.5199, 0.3938, 0.5199, 0.3938, 0.5199, 0.3938, 0.5199, 0.3938, 0.5199, 0.3938, 0.5199, 0.3938, 0.5199, 0.3938, 0.5199, 0.3938, 0.5199, 0.3938, 0.5199, 0.3938, 0.5199, 0.3938, 0.5199, 0.3938, 0.5199, 0.3938, 0.5199, 0.3938, 0.5199, 0.3938, 0.5199, 0.3938, 0.5199, 0.3938, 0.5199, 0.3938, 0.5199, 0.3938, 0.5199, 0.3938, 0.5199, 0.3938, 0.5199, 0.3938, 0.5199, 0.3938, 0.5199, 0.3938, 0.5199, 0.3938, 0.5199, 0.3938, 0.5199, 0.3938, 0.5199, 0.3938, 0.5199, 0.3938, 0.5199, 0.3938, 0.5199, 0.3938, 0.5199, 0.3938, 0.5199, 0.3938, 0.5199, 0.3938, 0.5199, 0.3938, 0.5199, 0.3938, 0.5199, 0.3938, 0.5199, 0.3938, 0.5199, 0.3938, 0.5199, 0.3938, 0.5199, 0.3938, 0.5199, 0.3938, 0.5199, 0.3938, 0.5199, 0.3938, 0.5199, 0.3938, 0.5199, 0.3938, 0.5199, 0.3938, 0.5199, 0.3938, 0.5199, 0.3938, 0.5199, 0.3938, 0.5199, 0.3938, 0.5199, 0.3938, 0.5199, 0.3938, 0.5199, 0.3938, 0.5199, 0.3938, 0.5199, 0.3938, 0.5199, 0.3938, 0.5199, 0.3938, 0.5199, 0.3938, 0.5199, 0.3938, 0.5199, 0.3938, 0.5199, 0.3938, 0.5199, 0.3938, 0.5199, 0.3938, 0.5199, 0.3938, 0.5199, 0.3938, 0.5199, 0.3938, 0.5199, 0.3938, 0.5199, 0.3938, 0.5199, 0.3938, 0.5199, 0.3938, 0.5199, 0.3938, 0.5199, 0.3938, 0.5199, 0.3938, 0.5199, 0.3938, 0.5199, 0.3938, 0.5199, 0.3938, 0.5199, 0.3938, 0.5199, 0.3938, 0.5199, 0.3938, 0.5199, 0.3938, 0.5199, 0.3938, 0.5199, 0.3938, 0.5199, 0.3938, 0.5199, 0.3938, 0.5199, 0.3938, 0.5199, 0.3938, 0.5199, 0.3938, 0.5199, 0.3938, 0.5199, 0.3938, 0.5199, 0.3938, 0.5199, 0.3938, 0.5199, 0.3938, 0.5199, 0.3938, 0.5199, 0.3938, 0.5199, 0.3938, 0.5199, 0.3938, 0.5199, 0.3938, 0.5199, 0.3938, 0.5199, 0.3938, 0.5199, 0.3938, 0.5199, 0.3938, 0.5199, 0.3938, 0.5199, 0.3938, 0.5199, 0.3938, 0.5199, 0.3938, 0.5199, 0.3938, 0.5199, 0.3938, 0.5199, 0.3938, 0.5199, 0.3938, 0.5199, 0.3938, 0.5199, 0.3938, 0.5199, 0.3938, 0.5199, 0.3938, 0.5199, 0.3938, 0.5199, 0.3938, 0.5199, 0.3938, 0.5199, 0.3938, 0.5199, 0.3938, 0.5199, 0.3938, 0.5199, 0.3938, 0.5199, 0.3938, 0.5199, 0.3938, 0.5199, 0.3938, 0.5199, 0.3938, 0.5199, 0.3938, 0.5199, 0.3938, 0.5199, 0.3938, 0.5199, 0.3938, 0.5199, 0.3938, 0.5199, 0.3938, 0.5199, 0.3938, 0.5199, 0.3938, 0.5199, 0.3938, 0.5199, 0.3938, 0.5199, 0.3938, 0.5199, 0.3938, 0.5199, 0.3938, 0.5199, 0.3938, 0.5199, 0.3938, 0.5199, 0.3938, 0.5199, 0.3938, 0.5199, 0.3938, 0.5199, 0.3938, 0.5199, 0.3938, 0.5199, 0.3938, 0.5199, 0.3938, 0.5199, 0.3938, 0.5199, 0.3938, 0.5199, 0.3938, 0.5199, 0.3938, 0.5199, 0.3938, 0.5199, 0.3938, 0.5199, 0.3938, 0.5199, 0.3938])
me_cube_001.materials.append(mat_doormat)
me_cube_001.use_remesh_preserve_volume = False
me_cube_001.use_remesh_preserve_attributes = False
me_cube_001.use_mirror_vertex_groups = False
me_cube_001.update()
me_icosphere_001 = bpy.data.meshes.new('Icosphere.001')
me_icosphere_001.from_pydata([(1.771e-09, 0.0, -1.0), (0.3109, -0.5257, -0.4472), (-0.1188, -0.8506, -0.4472), (-0.3843, 0.0, -0.4472), (-0.1188, 0.8506, -0.4472), (0.3109, 0.5257, -0.4472), (0.1188, -0.8506, 0.4472), (-0.3109, -0.5257, 0.4472), (-0.3109, 0.5257, 0.4472), (0.1188, 0.8506, 0.4472), (0.3843, 0.0, 0.4472), (1.771e-09, 0.0, 1.0), (-0.0698, -0.5, -0.8507), (0.1827, -0.309, -0.8507), (0.1129, -0.809, -0.5257), (0.3655, 0.0, -0.5257), (0.1827, 0.309, -0.8507), (-0.2259, 0.0, -0.8507), (-0.2957, -0.5, -0.5257), (-0.0698, 0.5, -0.8507), (-0.2957, 0.5, -0.5257), (0.1129, 0.809, -0.5257), (0.4086, -0.309, 0.0), (0.4086, 0.309, 0.0), (1.771e-09, -1.0, 0.0), (0.2525, -0.809, 0.0), (-0.4086, -0.309, 0.0), (-0.2525, -0.809, 0.0), (-0.2525, 0.809, 0.0), (-0.4086, 0.309, 0.0), (0.2525, 0.809, 0.0), (1.771e-09, 1.0, 0.0), (0.2957, -0.5, 0.5257), (-0.1129, -0.809, 0.5257), (-0.3655, 0.0, 0.5257), (-0.1129, 0.809, 0.5257), (0.2957, 0.5, 0.5257), (0.0698, -0.5, 0.8507), (0.2259, 0.0, 0.8507), (-0.1827, -0.309, 0.8507), (-0.1827, 0.309, 0.8507), (0.0698, 0.5, 0.8507), (0.03295, 0.4611, -2.741e-07), (3.059, 0.4611, 2.778e-07), (0.03295, 0.3994, -0.2306), (3.059, 0.3994, -0.2306), (0.03295, 0.2306, -0.3994), (3.059, 0.2306, -0.3994), (0.03295, -9.738e-07, -0.4611), (3.059, -9.738e-07, -0.4611), (0.03295, -0.2306, -0.3994), (3.059, -0.2306, -0.3994), (0.03295, -0.3994, -0.2306), (3.059, -0.3994, -0.2306), (0.03295, -0.4611, -3.437e-07), (3.059, -0.4611, 2.082e-07), (0.03295, -0.3994, 0.2306), (3.059, -0.3994, 0.2306), (0.03295, -0.2306, 0.3994), (3.059, -0.2306, 0.3994), (0.03295, -1.168e-06, 0.4611), (3.059, -1.168e-06, 0.4611), (0.03295, 0.2306, 0.3994), (3.059, 0.2306, 0.3994), (0.03295, 0.3994, 0.2306), (3.059, 0.3994, 0.2306), (3.023, -9.537e-07, -1.0), (3.334, -0.5257, -0.4472), (2.904, -0.8507, -0.4472), (2.639, -9.537e-07, -0.4472), (2.904, 0.8506, -0.4472), (3.334, 0.5257, -0.4472), (3.142, -0.8507, 0.4472), (2.712, -0.5257, 0.4472), (2.712, 0.5257, 0.4472), (3.142, 0.8506, 0.4472), (3.407, -9.537e-07, 0.4472), (3.023, -9.537e-07, 1.0), (2.953, -0.5, -0.8507), (3.206, -0.309, -0.8507), (3.136, -0.809, -0.5257), (3.388, -9.537e-07, -0.5257), (3.206, 0.309, -0.8507), (2.797, -9.537e-07, -0.8507), (2.727, -0.5, -0.5257), (2.953, 0.5, -0.8507), (2.727, 0.5, -0.5257), (3.136, 0.809, -0.5257), (3.431, -0.309, 1.863e-09), (3.431, 0.309, 1.863e-09), (3.023, -1.0, 1.863e-09), (3.275, -0.809, 1.863e-09), (2.614, -0.309, 1.863e-09), (2.77, -0.809, 1.863e-09), (2.77, 0.809, 1.863e-09), (2.614, 0.309, 1.863e-09), (3.275, 0.809, 1.863e-09), (3.023, 1.0, 1.863e-09), (3.318, -0.5, 0.5257), (2.91, -0.809, 0.5257), (2.657, -9.537e-07, 0.5257), (2.91, 0.809, 0.5257), (3.318, 0.5, 0.5257), (3.093, -0.5, 0.8507), (3.249, -9.537e-07, 0.8507), (2.84, -0.309, 0.8507), (2.84, 0.309, 0.8507), (3.093, 0.5, 0.8507)], [], [(0, 13, 12), (1, 13, 15), (0, 12, 17), (0, 17, 19), (0, 19, 16), (1, 15, 22), (2, 14, 24), (3, 18, 26), (4, 20, 28), (5, 21, 30), (1, 22, 25), (2, 24, 27), (3, 26, 29), (4, 28, 31), (5, 30, 23), (6, 32, 37), (7, 33, 39), (8, 34, 40), (9, 35, 41), (10, 36, 38), (38, 41, 11), (38, 36, 41), (36, 9, 41), (41, 40, 11), (41, 35, 40), (35, 8, 40), (40, 39, 11), (40, 34, 39), (34, 7, 39), (39, 37, 11), (39, 33, 37), (33, 6, 37), (37, 38, 11), (37, 32, 38), (32, 10, 38), (23, 36, 10), (23, 30, 36), (30, 9, 36), (31, 35, 9), (31, 28, 35), (28, 8, 35), (29, 34, 8), (29, 26, 34), (26, 7, 34), (27, 33, 7), (27, 24, 33), (24, 6, 33), (25, 32, 6), (25, 22, 32), (22, 10, 32), (30, 31, 9), (30, 21, 31), (21, 4, 31), (28, 29, 8), (28, 20, 29), (20, 3, 29), (26, 27, 7), (26, 18, 27), (18, 2, 27), (24, 25, 6), (24, 14, 25), (14, 1, 25), (22, 23, 10), (22, 15, 23), (15, 5, 23), (16, 21, 5), (16, 19, 21), (19, 4, 21), (19, 20, 4), (19, 17, 20), (17, 3, 20), (17, 18, 3), (17, 12, 18), (12, 2, 18), (15, 16, 5), (15, 13, 16), (13, 0, 16), (12, 14, 2), (12, 13, 14), (13, 1, 14), (42, 43, 45, 44), (44, 45, 47, 46), (46, 47, 49, 48), (48, 49, 51, 50), (50, 51, 53, 52), (52, 53, 55, 54), (54, 55, 57, 56), (56, 57, 59, 58), (58, 59, 61, 60), (60, 61, 63, 62), (45, 43, 65, 63, 61, 59, 57, 55, 53, 51, 49, 47), (62, 63, 65, 64), (64, 65, 43, 42), (42, 44, 46, 48, 50, 52, 54, 56, 58, 60, 62, 64), (66, 79, 78), (67, 79, 81), (66, 78, 83), (66, 83, 85), (66, 85, 82), (67, 81, 88), (68, 80, 90), (69, 84, 92), (70, 86, 94), (71, 87, 96), (67, 88, 91), (68, 90, 93), (69, 92, 95), (70, 94, 97), (71, 96, 89), (72, 98, 103), (73, 99, 105), (74, 100, 106), (75, 101, 107), (76, 102, 104), (104, 107, 77), (104, 102, 107), (102, 75, 107), (107, 106, 77), (107, 101, 106), (101, 74, 106), (106, 105, 77), (106, 100, 105), (100, 73, 105), (105, 103, 77), (105, 99, 103), (99, 72, 103), (103, 104, 77), (103, 98, 104), (98, 76, 104), (89, 102, 76), (89, 96, 102), (96, 75, 102), (97, 101, 75), (97, 94, 101), (94, 74, 101), (95, 100, 74), (95, 92, 100), (92, 73, 100), (93, 99, 73), (93, 90, 99), (90, 72, 99), (91, 98, 72), (91, 88, 98), (88, 76, 98), (96, 97, 75), (96, 87, 97), (87, 70, 97), (94, 95, 74), (94, 86, 95), (86, 69, 95), (92, 93, 73), (92, 84, 93), (84, 68, 93), (90, 91, 72), (90, 80, 91), (80, 67, 91), (88, 89, 76), (88, 81, 89), (81, 71, 89), (82, 87, 71), (82, 85, 87), (85, 70, 87), (85, 86, 70), (85, 83, 86), (83, 69, 86), (83, 84, 69), (83, 78, 84), (78, 68, 84), (81, 82, 71), (81, 79, 82), (79, 66, 82), (78, 80, 68), (78, 79, 80), (79, 67, 80)])
_uv = me_icosphere_001.uv_layers.new(name='UVMap')
_uv.uv.foreach_set('vector', [0.6316, 0.1557, 0.6316, 0.1557, 0.6316, 0.1557, 0.6316, 0.1557, 0.6316, 0.1557, 0.6316, 0.1557, 0.6316, 0.1557, 0.6316, 0.1557, 0.6316, 0.1557, 0.6316, 0.1557, 0.6316, 0.1557, 0.6316, 0.1557, 0.6316, 0.1557, 0.6316, 0.1557, 0.6316, 0.1557, 0.6316, 0.1557, 0.6316, 0.1557, 0.6316, 0.1557, 0.6316, 0.1557, 0.6316, 0.1557, 0.6316, 0.1557, 0.6316, 0.1557, 0.6316, 0.1557, 0.6316, 0.1557, 0.6316, 0.1557, 0.6316, 0.1557, 0.6316, 0.1557, 0.6316, 0.1557, 0.6316, 0.1557, 0.6316, 0.1557, 0.6316, 0.1557, 0.6316, 0.1557, 0.6316, 0.1557, 0.6316, 0.1557, 0.6316, 0.1557, 0.6316, 0.1557, 0.6316, 0.1557, 0.6316, 0.1557, 0.6316, 0.1557, 0.6316, 0.1557, 0.6316, 0.1557, 0.6316, 0.1557, 0.6316, 0.1557, 0.6316, 0.1557, 0.6316, 0.1557, 0.6316, 0.1557, 0.6316, 0.1557, 0.6316, 0.1557, 0.6316, 0.1557, 0.6316, 0.1557, 0.6316, 0.1557, 0.6316, 0.1557, 0.6316, 0.1557, 0.6316, 0.1557, 0.6316, 0.1557, 0.6316, 0.1557, 0.6316, 0.1557, 0.6316, 0.1557, 0.6316, 0.1557, 0.6316, 0.1557, 0.6316, 0.1557, 0.6316, 0.1557, 0.6316, 0.1557, 0.6316, 0.1557, 0.6316, 0.1557, 0.6316, 0.1557, 0.6316, 0.1557, 0.6316, 0.1557, 0.6316, 0.1557, 0.6316, 0.1557, 0.6316, 0.1557, 0.6316, 0.1557, 0.6316, 0.1557, 0.6316, 0.1557, 0.6316, 0.1557, 0.6316, 0.1557, 0.6316, 0.1557, 0.6316, 0.1557, 0.6316, 0.1557, 0.6316, 0.1557, 0.6316, 0.1557, 0.6316, 0.1557, 0.6316, 0.1557, 0.6316, 0.1557, 0.6316, 0.1557, 0.6316, 0.1557, 0.6316, 0.1557, 0.6316, 0.1557, 0.6316, 0.1557, 0.6316, 0.1557, 0.6316, 0.1557, 0.6316, 0.1557, 0.6316, 0.1557, 0.6316, 0.1557, 0.6316, 0.1557, 0.6316, 0.1557, 0.6316, 0.1557, 0.6316, 0.1557, 0.6316, 0.1557, 0.6316, 0.1557, 0.6316, 0.1557, 0.6316, 0.1557, 0.6316, 0.1557, 0.6316, 0.1557, 0.6316, 0.1557, 0.6316, 0.1557, 0.6316, 0.1557, 0.6316, 0.1557, 0.6316, 0.1557, 0.6316, 0.1557, 0.6316, 0.1557, 0.6316, 0.1557, 0.6316, 0.1557, 0.6316, 0.1557, 0.6316, 0.1557, 0.6316, 0.1557, 0.6316, 0.1557, 0.6316, 0.1557, 0.6316, 0.1557, 0.6316, 0.1557, 0.6316, 0.1557, 0.6316, 0.1557, 0.6316, 0.1557, 0.6316, 0.1557, 0.6316, 0.1557, 0.6316, 0.1557, 0.6316, 0.1557, 0.6316, 0.1557, 0.6316, 0.1557, 0.6316, 0.1557, 0.6316, 0.1557, 0.6316, 0.1557, 0.6316, 0.1557, 0.6316, 0.1557, 0.6316, 0.1557, 0.6316, 0.1557, 0.6316, 0.1557, 0.6316, 0.1557, 0.6316, 0.1557, 0.6316, 0.1557, 0.6316, 0.1557, 0.6316, 0.1557, 0.6316, 0.1557, 0.6316, 0.1557, 0.6316, 0.1557, 0.6316, 0.1557, 0.6316, 0.1557, 0.6316, 0.1557, 0.6316, 0.1557, 0.6316, 0.1557, 0.6316, 0.1557, 0.6316, 0.1557, 0.6316, 0.1557, 0.6316, 0.1557, 0.6316, 0.1557, 0.6316, 0.1557, 0.6316, 0.1557, 0.6316, 0.1557, 0.6316, 0.1557, 0.6316, 0.1557, 0.6316, 0.1557, 0.6316, 0.1557, 0.6316, 0.1557, 0.6316, 0.1557, 0.6316, 0.1557, 0.6316, 0.1557, 0.6316, 0.1557, 0.6316, 0.1557, 0.6316, 0.1557, 0.6316, 0.1557, 0.6316, 0.1557, 0.6316, 0.1557, 0.6316, 0.1557, 0.6316, 0.1557, 0.6316, 0.1557, 0.6316, 0.1557, 0.6316, 0.1557, 0.6316, 0.1557, 0.6316, 0.1557, 0.6316, 0.1557, 0.6316, 0.1557, 0.6316, 0.1557, 0.6316, 0.1557, 0.6316, 0.1557, 0.6316, 0.1557, 0.6316, 0.1557, 0.6316, 0.1557, 0.6316, 0.1557, 0.6316, 0.1557, 0.6316, 0.1557, 0.6316, 0.1557, 0.6316, 0.1557, 0.6316, 0.1557, 0.6316, 0.1557, 0.6316, 0.1557, 0.6316, 0.1557, 0.6316, 0.1557, 0.6316, 0.1557, 0.6316, 0.1557, 0.6316, 0.1557, 0.6316, 0.1557, 0.6316, 0.1557, 0.6316, 0.1557, 0.6316, 0.1557, 0.6316, 0.1557, 0.6316, 0.1557, 0.6316, 0.1557, 0.6316, 0.1557, 0.6316, 0.1557, 0.6316, 0.1557, 0.6316, 0.1557, 0.6316, 0.1557, 0.6316, 0.1557, 0.6316, 0.1557, 0.6316, 0.1557, 0.6316, 0.1557, 0.6316, 0.1557, 0.6316, 0.1557, 0.6316, 0.1557, 0.6316, 0.1557, 0.6316, 0.1557, 0.6316, 0.1557, 0.6316, 0.1557, 0.6316, 0.1557, 0.6316, 0.1557, 0.6316, 0.1557, 0.6316, 0.1557, 0.6316, 0.1557, 0.6316, 0.1557, 0.6316, 0.1557, 0.6316, 0.1557, 0.6316, 0.1557, 0.6316, 0.1557, 0.6316, 0.1557, 0.6316, 0.1557, 0.6316, 0.1557, 0.6316, 0.1557, 0.6316, 0.1557, 0.6316, 0.1557, 0.6316, 0.1557, 0.6316, 0.1557, 0.6316, 0.1557, 0.6316, 0.1557, 0.6316, 0.1557, 0.6316, 0.1557, 0.6316, 0.1557, 0.6316, 0.1557, 0.6316, 0.1557, 0.6316, 0.1557, 0.6316, 0.1557, 0.6316, 0.1557, 0.6316, 0.1557, 0.6316, 0.1557, 0.6316, 0.1557, 0.6316, 0.1557, 0.6316, 0.1557, 0.6316, 0.1557, 0.6316, 0.1557, 0.6316, 0.1557, 0.6316, 0.1557, 0.6316, 0.1557, 0.6316, 0.1557, 0.6316, 0.1557, 0.6316, 0.1557, 0.6316, 0.1557, 0.6316, 0.1557, 0.6316, 0.1557, 0.6316, 0.1557, 0.6316, 0.1557, 0.6316, 0.1557, 0.6316, 0.1557, 0.6316, 0.1557, 0.6316, 0.1557, 0.6316, 0.1557, 0.6316, 0.1557, 0.6316, 0.1557, 0.6316, 0.1557, 0.6316, 0.1557, 0.6316, 0.1557, 0.6316, 0.1557, 0.6316, 0.1557, 0.6316, 0.1557, 0.6316, 0.1557, 0.6316, 0.1557, 0.6316, 0.1557, 0.6316, 0.1557, 0.6316, 0.1557, 0.6316, 0.1557, 0.6316, 0.1557, 0.6316, 0.1557, 0.6316, 0.1557, 0.6316, 0.1557, 0.6316, 0.1557, 0.6316, 0.1557, 0.6316, 0.1557, 0.6316, 0.1557, 0.6316, 0.1557, 0.6316, 0.1557, 0.6316, 0.1557, 0.6316, 0.1557, 0.6316, 0.1557, 0.6316, 0.1557, 0.6316, 0.1557, 0.6316, 0.1557, 0.6316, 0.1557, 0.6316, 0.1557, 0.6316, 0.1557, 0.6316, 0.1557, 0.6316, 0.1557, 0.6316, 0.1557, 0.6316, 0.1557, 0.6316, 0.1557, 0.6316, 0.1557, 0.6316, 0.1557, 0.6316, 0.1557, 0.6316, 0.1557, 0.6316, 0.1557, 0.6316, 0.1557, 0.6316, 0.1557, 0.6316, 0.1557, 0.6316, 0.1557, 0.6316, 0.1557, 0.6316, 0.1557, 0.6316, 0.1557, 0.6316, 0.1557, 0.6316, 0.1557, 0.6316, 0.1557, 0.6316, 0.1557, 0.6316, 0.1557, 0.6316, 0.1557, 0.6316, 0.1557, 0.6316, 0.1557, 0.6316, 0.1557, 0.6316, 0.1557, 0.6316, 0.1557, 0.6316, 0.1557, 0.6316, 0.1557, 0.6316, 0.1557, 0.6316, 0.1557, 0.6316, 0.1557, 0.6316, 0.1557, 0.6316, 0.1557, 0.6316, 0.1557, 0.6316, 0.1557, 0.6316, 0.1557, 0.6316, 0.1557, 0.6316, 0.1557, 0.6316, 0.1557, 0.6316, 0.1557, 0.6316, 0.1557, 0.6316, 0.1557, 0.6316, 0.1557, 0.6316, 0.1557, 0.6316, 0.1557, 0.6316, 0.1557, 0.6316, 0.1557, 0.6316, 0.1557, 0.6316, 0.1557, 0.6316, 0.1557, 0.6316, 0.1557, 0.6316, 0.1557, 0.6316, 0.1557, 0.6316, 0.1557, 0.6316, 0.1557, 0.6316, 0.1557, 0.6316, 0.1557, 0.6316, 0.1557, 0.6316, 0.1557, 0.6316, 0.1557, 0.6316, 0.1557, 0.6316, 0.1557, 0.6316, 0.1557, 0.6316, 0.1557, 0.6316, 0.1557, 0.6316, 0.1557, 0.6316, 0.1557, 0.6316, 0.1557, 0.6316, 0.1557, 0.6316, 0.1557, 0.6316, 0.1557, 0.6316, 0.1557, 0.6316, 0.1557, 0.6316, 0.1557, 0.6316, 0.1557, 0.6316, 0.1557, 0.6316, 0.1557, 0.6316, 0.1557, 0.6316, 0.1557, 0.6316, 0.1557, 0.6316, 0.1557, 0.6316, 0.1557, 0.6316, 0.1557, 0.6316, 0.1557, 0.6316, 0.1557, 0.6316, 0.1557, 0.6316, 0.1557, 0.6316, 0.1557, 0.6316, 0.1557, 0.6316, 0.1557, 0.6316, 0.1557, 0.6316, 0.1557, 0.6316, 0.1557, 0.6316, 0.1557, 0.6316, 0.1557, 0.6316, 0.1557, 0.6316, 0.1557, 0.6316, 0.1557, 0.6316, 0.1557, 0.6316, 0.1557, 0.6316, 0.1557, 0.6316, 0.1557, 0.6316, 0.1557, 0.6316, 0.1557, 0.6316, 0.1557, 0.6316, 0.1557, 0.6316, 0.1557, 0.6316, 0.1557, 0.6316, 0.1557, 0.6316, 0.1557, 0.6316, 0.1557, 0.6316, 0.1557, 0.6316, 0.1557, 0.6316, 0.1557, 0.6316, 0.1557, 0.6316, 0.1557, 0.6316, 0.1557, 0.6316, 0.1557, 0.6316, 0.1557, 0.6316, 0.1557, 0.6316, 0.1557, 0.6316, 0.1557, 0.6316, 0.1557, 0.6316, 0.1557, 0.6316, 0.1557, 0.6316, 0.1557, 0.6316, 0.1557, 0.6316, 0.1557, 0.6316, 0.1557, 0.6316, 0.1557, 0.6316, 0.1557, 0.6316, 0.1557, 0.6316, 0.1557, 0.6316, 0.1557, 0.6316, 0.1557, 0.6316, 0.1557, 0.6316, 0.1557, 0.6316, 0.1557, 0.6316, 0.1557, 0.6316, 0.1557, 0.6316, 0.1557, 0.6316, 0.1557, 0.6316, 0.1557, 0.6316, 0.1557, 0.6316, 0.1557, 0.6316, 0.1557, 0.6316, 0.1557, 0.6316, 0.1557, 0.6316, 0.1557, 0.6316, 0.1557, 0.6316, 0.1557, 0.6316, 0.1557, 0.6316, 0.1557, 0.6316, 0.1557, 0.6316, 0.1557, 0.6316, 0.1557, 0.6316, 0.1557, 0.6316, 0.1557, 0.6316, 0.1557, 0.6316, 0.1557, 0.6316, 0.1557, 0.6316, 0.1557, 0.6316, 0.1557, 0.6316, 0.1557, 0.6316, 0.1557, 0.6316, 0.1557, 0.6316, 0.1557, 0.6316, 0.1557, 0.6316, 0.1557, 0.6316, 0.1557, 0.6316, 0.1557, 0.6316, 0.1557, 0.6316, 0.1557, 0.6316, 0.1557, 0.6316, 0.1557, 0.6316, 0.1557, 0.6316, 0.1557, 0.6316, 0.1557, 0.6316, 0.1557, 0.6316, 0.1557, 0.6316, 0.1557, 0.6316, 0.1557, 0.6316, 0.1557, 0.6316, 0.1557, 0.6316, 0.1557, 0.6316, 0.1557, 0.6316, 0.1557, 0.6316, 0.1557, 0.6316, 0.1557, 0.6316, 0.1557, 0.6316, 0.1557, 0.6316, 0.1557, 0.6316, 0.1557, 0.6316, 0.1557, 0.6316, 0.1557, 0.6316, 0.1557, 0.6316, 0.1557, 0.6316, 0.1557, 0.6316, 0.1557, 0.6316, 0.1557, 0.6316, 0.1557, 0.6316, 0.1557, 0.6316, 0.1557, 0.6316, 0.1557, 0.6316, 0.1557, 0.6316, 0.1557, 0.6316, 0.1557, 0.6316, 0.1557, 0.6316, 0.1557, 0.6316, 0.1557, 0.6316, 0.1557, 0.6316, 0.1557, 0.6316, 0.1557, 0.6316, 0.1557, 0.6316, 0.1557, 0.6316, 0.1557, 0.6316, 0.1557, 0.6316, 0.1557, 0.6316, 0.1557, 0.6316, 0.1557, 0.6316, 0.1557, 0.6316, 0.1557, 0.6316, 0.1557, 0.6316, 0.1557, 0.6316, 0.1557, 0.6316, 0.1557, 0.6316, 0.1557, 0.6316, 0.1557, 0.6316, 0.1557, 0.6316, 0.1557, 0.6316, 0.1557, 0.6316, 0.1557, 0.6316, 0.1557, 0.6316, 0.1557, 0.6316, 0.1557, 0.6316, 0.1557, 0.6316, 0.1557, 0.6316, 0.1557, 0.6316, 0.1557, 0.6316, 0.1557, 0.6316, 0.1557, 0.6316, 0.1557, 0.6316, 0.1557])
me_icosphere_001.materials.append(mat_doorknobmat)
me_icosphere_001.use_remesh_fix_poles = True
me_icosphere_001.use_remesh_preserve_attributes = False
me_icosphere_001.use_mirror_vertex_groups = False
me_icosphere_001.update()

# ---- objects
ob_door = bpy.data.objects.new('Door', me_cube)
ob_doorframe = bpy.data.objects.new('doorFrame', me_cube_001)
ob_icosphere_001 = bpy.data.objects.new('Icosphere.001', me_icosphere_001)

# ---- transforms, parenting, visibility, modifiers, constraints
ob_door.location = (0.0, 0.0, 0.0)
ob_door.lock_rotations_4d = False
ob_door.empty_display_type = 'ARROWS'
ob_door.lineart.crease_threshold = 0.0
ob_doorframe.location = (0.0, 0.0, 0.0)
ob_doorframe.lock_rotations_4d = False
ob_doorframe.empty_display_type = 'ARROWS'
ob_doorframe.lineart.crease_threshold = 0.0
ob_icosphere_001.location = (-0.7255, -4.089, -0.008149)
ob_icosphere_001.scale = (0.5, 0.5, 0.5)
ob_icosphere_001.lineart.crease_threshold = 0.0

# ---- collection membership
col_collection.objects.link(ob_door)
col_collection.objects.link(ob_doorframe)
col_collection.objects.link(ob_icosphere_001)

# ---- scene / render settings (as saved in the file)
scene.frame_start = 1; scene.frame_end = 250; scene.frame_set(1)
scene.render.engine = 'BLENDER_EEVEE_NEXT'
scene.cycles.use_denoising = False
scene.cycles.samples = 128
scene.cycles.sampling_pattern = 'TABULATED_SOBOL'
scene.cycles.use_adaptive_sampling = False
scene.cycles.use_light_tree = False
scene.view_settings.view_transform = 'Filmic'
bpy.context.view_layer.update()

# ---- added for rendering (the .blend has no active camera and no usable light): camera, sun
cam_auto = bpy.data.cameras.new('AutoCamera')
cam_auto.lens = 50.0
cam_auto.sensor_width = 36.0
cam_auto.clip_end = 1000.0
ob_auto_camera = bpy.data.objects.new('AutoCamera', cam_auto)
scene.collection.objects.link(ob_auto_camera)
ob_auto_camera.location = (19.8302, -23.76, 16.0642)
ob_auto_camera.rotation_euler = (1.09748, -7.21219e-08, 0.694738)
scene.camera = ob_auto_camera
light_auto_sun = bpy.data.lights.new('AutoSun', 'SUN')
light_auto_sun.energy = 3.0
light_auto_sun.angle = 0.0523599
ob_auto_sun = bpy.data.objects.new('AutoSun', light_auto_sun)
scene.collection.objects.link(ob_auto_sun)
ob_auto_sun.rotation_euler = (0.872665, 0.174533, 0.523599)
bpy.context.view_layer.update()
